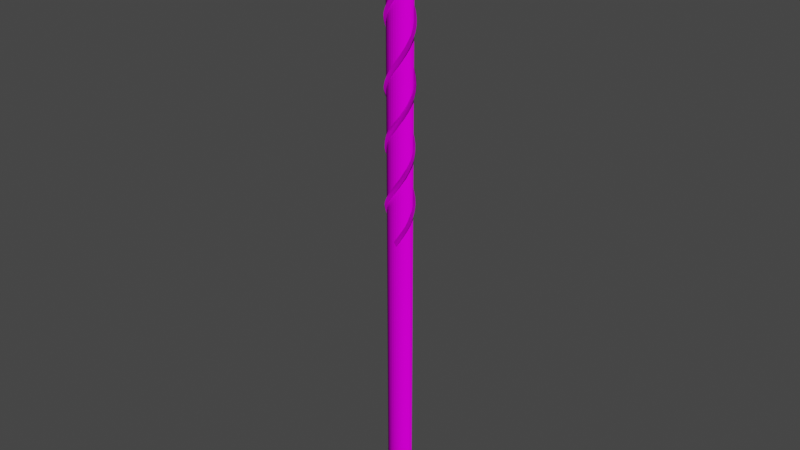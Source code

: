 # Source: Piippu150.blend  (saved by Blender 2.83.19; exported with 4.5.12 LTS)
import bpy
from mathutils import Matrix  # noqa: F401  (used for matrix-valued properties, if any)

bpy.ops.wm.read_factory_settings(use_empty=True)
scene = bpy.context.scene
scene.name = 'Scene'

# ---- collections
col_collection = bpy.data.collections.new('Collection'); scene.collection.children.link(col_collection)

# ---- images (referenced by path relative to the original .blend; pixels are not part of the script)
import os
ASSET_DIR = os.environ.get("B2B_ASSET_DIR", "")  # directory of the original .blend (textures are referenced by path, not embedded)
HERE = os.path.dirname(os.path.abspath(__file__))  # packed textures are extracted next to this script under _unpacked/

def load_image(name, relpath, width, height, colorspace="sRGB"):
    """Load a texture the original file referenced (path relative to the .blend, or extracted next to this script)."""
    p = next((c for c in (os.path.join(HERE, relpath), os.path.join(ASSET_DIR, relpath)) if relpath and os.path.exists(c)), "")
    if p:
        img = bpy.data.images.load(p, check_existing=True)
        img.name = name
    else:  # same state as the original file: an image datablock whose file is absent (Cycles renders it pink)
        img = bpy.data.images.new(name, width, height)
        img.source = "FILE"
        img.filepath = "//" + (relpath or name)
    img.colorspace_settings.name = colorspace
    return img
img_betoni_png = load_image('Betoni.png', 'Betoni.png', 1024, 1024, 'sRGB')
img_betoni_norm_png = load_image('Betoni_NORM.png', 'Betoni_NORM.png', 1024, 1024, 'Non-Color')

# ---- materials (node trees are filled in below, after node groups)
mat_betoni = bpy.data.materials.new('Betoni')
mat_betoni.use_backface_culling = True
mat_betoni.use_transparent_shadow = False
mat_metalli = bpy.data.materials.new('Metalli')
mat_metalli.use_backface_culling = True
mat_metalli.use_transparent_shadow = False

# ---- node groups
ng_gltf_settings = bpy.data.node_groups.new('glTF Settings', 'ShaderNodeTree')
_s = ng_gltf_settings.interface.new_socket(name='Occlusion', in_out='INPUT', socket_type='NodeSocketFloat')
_s.default_value = 1.0
_N = ng_gltf_settings.nodes; _L = ng_gltf_settings.links
n0 = _N.new('NodeGroupInput'); n0.name = 'Group Input'; n0.location = (0, 0)

# ---- material node trees
mat_betoni.use_nodes = True; mat_betoni.node_tree.nodes.clear()
_N = mat_betoni.node_tree.nodes; _L = mat_betoni.node_tree.links
n0 = _N.new('ShaderNodeOutputMaterial'); n0.name = 'Material Output'; n0.location = (300, 300)
n1 = _N.new('ShaderNodeBsdfPrincipled'); n1.name = 'bsdf'; n1.location = (0, 400)
n1.label = 'bsdf'
n1.distribution = 'GGX'
n1.subsurface_method = 'BURLEY'
n1.inputs[2].default_value = 1.0
n1.inputs[3].default_value = 1.45
n1.inputs[13].default_value = 0.0
n1.inputs[20].default_value = 0.0
n1.inputs[27].default_value = (0.0, 0.0, 0.0, 1.0)
n1.inputs[28].default_value = 1.0
n2 = _N.new('ShaderNodeUVMap'); n2.name = 'UV'; n2.location = (-3000, 500)
n2.label = 'UV'
n3 = _N.new('ShaderNodeTexImage'); n3.name = 'albedo'; n3.location = (-1000, 500)
n3.label = 'albedo'
n3.image = img_betoni_png
n4 = _N.new('ShaderNodeRGB'); n4.name = 'albedo_tint'; n4.location = (-900, 550)
n4.label = 'albedo_tint'
n4.hide = True
n4.outputs[0].default_value = (1.0, 1.0, 1.0, 1.0)
n5 = _N.new('ShaderNodeMix'); n5.name = 'albedo_tint_mix'; n5.location = (-650, 520)
n5.label = 'albedo_tint_mix'
n5.hide = True
n5.data_type = 'RGBA'
n5.blend_type = 'MULTIPLY'
n5.inputs[0].default_value = 1.0
n6 = _N.new('ShaderNodeMix'); n6.name = 'albedo_detail_mix'; n6.location = (-450, 520)
n6.label = 'albedo_detail_mix'
n6.hide = True
n6.data_type = 'RGBA'
n6.inputs[0].default_value = 0.0
n6.inputs[7].default_value = (1.0, 1.0, 1.0, 1.0)
n7 = _N.new('ShaderNodeMath'); n7.name = 'alpha_multiply'; n7.location = (-450, 150)
n7.label = 'alpha_multiply'
n7.hide = True
n7.operation = 'MULTIPLY'
n7.inputs[1].default_value = 1.0
n7.inputs[2].default_value = 0.0
n8 = _N.new('ShaderNodeTexImage'); n8.name = 'metallic'; n8.location = (-1000, 220)
n8.label = 'metallic'
n9 = _N.new('ShaderNodeMix'); n9.name = 'metallic_detail_mix'; n9.location = (-650, 195)
n9.label = 'metallic_detail_mix'
n9.hide = True
n9.data_type = 'RGBA'
n9.inputs[0].default_value = 0.0
n10 = _N.new('ShaderNodeSeparateColor'); n10.name = 'metallic_sep'; n10.location = (-450, 195)
n10.label = 'metallic_sep'
n10.hide = True
n11 = _N.new('ShaderNodeGroup'); n11.name = 'Group'; n11.location = (0, 550)
n11.width = 200
n11.node_tree = ng_gltf_settings
n12 = _N.new('ShaderNodeTexImage'); n12.name = 'normal'; n12.location = (-1000, -400)
n12.label = 'normal'
n12.image = img_betoni_norm_png
n13 = _N.new('ShaderNodeNormalMap'); n13.name = 'normal_map_node'; n13.location = (-450, -430)
n13.label = 'normal_map_node'
n13.hide = True
n14 = _N.new('ShaderNodeMix'); n14.name = 'normal_detail_mix'; n14.location = (-650, -426)
n14.label = 'normal_detail_mix'
n14.hide = True
n14.data_type = 'RGBA'
n14.clamp_result = True
n14.inputs[0].default_value = 0.0
n15 = _N.new('ShaderNodeTexImage'); n15.name = 'emissive'; n15.location = (-1000, -120)
n15.label = 'emissive'
n16 = _N.new('ShaderNodeRGB'); n16.name = 'emissive_tint'; n16.location = (-900, -70)
n16.label = 'emissive_tint'
n16.hide = True
n16.outputs[0].default_value = (0.0, 0.0, 0.0, 1.0)
n17 = _N.new('ShaderNodeMix'); n17.name = 'emissive_tint_mix'; n17.location = (-650, -100)
n17.label = 'emissive_tint_mix'
n17.hide = True
n17.data_type = 'RGBA'
n17.blend_type = 'MULTIPLY'
n17.inputs[0].default_value = 1.0
n18 = _N.new('ShaderNodeTexImage'); n18.name = 'detail_albedo'; n18.location = (-1000, -1050)
n18.label = 'detail_albedo'
n19 = _N.new('ShaderNodeTexImage'); n19.name = 'detail_metallic'; n19.location = (-1000, -1330)
n19.label = 'detail_metallic'
n20 = _N.new('ShaderNodeTexImage'); n20.name = 'detail_normal'; n20.location = (-1000, -1610)
n20.label = 'detail_normal'
n21 = _N.new('ShaderNodeMapping'); n21.name = 'detail_uv_scale'; n21.location = (-1200, -1245)
n21.label = 'detail_uv_scale'
n21.hide = True
n22 = _N.new('ShaderNodeTexImage'); n22.name = 'blend_mask'; n22.location = (-1000, -700)
n22.label = 'blend_mask'
_L.new(n1.outputs[0], n0.inputs[0])
_L.new(n2.outputs[0], n3.inputs[0])
_L.new(n4.outputs[0], n5.inputs[6])
_L.new(n5.outputs[2], n6.inputs[6])
_L.new(n3.outputs[1], n7.inputs[0])
_L.new(n2.outputs[0], n8.inputs[0])
_L.new(n8.outputs[0], n9.inputs[6])
_L.new(n9.outputs[2], n10.inputs[0])
_L.new(n10.outputs[0], n11.inputs[0])
_L.new(n2.outputs[0], n12.inputs[0])
_L.new(n12.outputs[0], n14.inputs[6])
_L.new(n14.outputs[2], n13.inputs[1])
_L.new(n2.outputs[0], n15.inputs[0])
_L.new(n16.outputs[0], n17.inputs[6])
_L.new(n15.outputs[0], n17.inputs[7])
_L.new(n2.outputs[0], n21.inputs[0])
_L.new(n21.outputs[0], n18.inputs[0])
_L.new(n21.outputs[0], n19.inputs[0])
_L.new(n21.outputs[0], n20.inputs[0])
_L.new(n2.outputs[0], n22.inputs[0])
_L.new(n3.outputs[0], n5.inputs[7])
_L.new(n6.outputs[2], n1.inputs[0])
_L.new(n13.outputs[0], n1.inputs[5])
n0.is_active_output = True
mat_metalli.use_nodes = True; mat_metalli.node_tree.nodes.clear()
_N = mat_metalli.node_tree.nodes; _L = mat_metalli.node_tree.links
n0 = _N.new('ShaderNodeOutputMaterial'); n0.name = 'Material Output'; n0.location = (300, 300)
n1 = _N.new('ShaderNodeBsdfPrincipled'); n1.name = 'bsdf'; n1.location = (0, 400)
n1.label = 'bsdf'
n1.distribution = 'GGX'
n1.subsurface_method = 'BURLEY'
n1.inputs[1].default_value = 0.8914
n1.inputs[2].default_value = 0.9171
n1.inputs[3].default_value = 1.45
n1.inputs[13].default_value = 0.0
n1.inputs[20].default_value = 0.0
n1.inputs[27].default_value = (0.0, 0.0, 0.0, 1.0)
n1.inputs[28].default_value = 1.0
n2 = _N.new('ShaderNodeUVMap'); n2.name = 'UV'; n2.location = (-3000, 500)
n2.label = 'UV'
n3 = _N.new('ShaderNodeTexImage'); n3.name = 'albedo'; n3.location = (-1000, 500)
n3.label = 'albedo'
n3.image = img_betoni_png
n4 = _N.new('ShaderNodeRGB'); n4.name = 'albedo_tint'; n4.location = (-900, 550)
n4.label = 'albedo_tint'
n4.hide = True
n4.outputs[0].default_value = (1.0, 1.0, 1.0, 1.0)
n5 = _N.new('ShaderNodeMix'); n5.name = 'albedo_tint_mix'; n5.location = (-650, 520)
n5.label = 'albedo_tint_mix'
n5.hide = True
n5.data_type = 'RGBA'
n5.blend_type = 'MULTIPLY'
n5.inputs[0].default_value = 1.0
n6 = _N.new('ShaderNodeMix'); n6.name = 'albedo_detail_mix'; n6.location = (-450, 520)
n6.label = 'albedo_detail_mix'
n6.hide = True
n6.data_type = 'RGBA'
n6.inputs[0].default_value = 0.0
n6.inputs[7].default_value = (1.0, 1.0, 1.0, 1.0)
n7 = _N.new('ShaderNodeMath'); n7.name = 'alpha_multiply'; n7.location = (-450, 150)
n7.label = 'alpha_multiply'
n7.hide = True
n7.operation = 'MULTIPLY'
n7.inputs[1].default_value = 1.0
n7.inputs[2].default_value = 0.0
n8 = _N.new('ShaderNodeTexImage'); n8.name = 'metallic'; n8.location = (-1000, 220)
n8.label = 'metallic'
n9 = _N.new('ShaderNodeMix'); n9.name = 'metallic_detail_mix'; n9.location = (-650, 195)
n9.label = 'metallic_detail_mix'
n9.hide = True
n9.data_type = 'RGBA'
n9.inputs[0].default_value = 0.0
n10 = _N.new('ShaderNodeSeparateColor'); n10.name = 'metallic_sep'; n10.location = (-450, 195)
n10.label = 'metallic_sep'
n10.hide = True
n11 = _N.new('ShaderNodeGroup'); n11.name = 'Group'; n11.location = (0, 550)
n11.width = 200
n11.node_tree = ng_gltf_settings
n12 = _N.new('ShaderNodeTexImage'); n12.name = 'normal'; n12.location = (-1000, -400)
n12.label = 'normal'
n12.image = img_betoni_norm_png
n13 = _N.new('ShaderNodeNormalMap'); n13.name = 'normal_map_node'; n13.location = (-450, -430)
n13.label = 'normal_map_node'
n13.hide = True
n14 = _N.new('ShaderNodeMix'); n14.name = 'normal_detail_mix'; n14.location = (-650, -426)
n14.label = 'normal_detail_mix'
n14.hide = True
n14.data_type = 'RGBA'
n14.clamp_result = True
n14.inputs[0].default_value = 0.0
n15 = _N.new('ShaderNodeTexImage'); n15.name = 'emissive'; n15.location = (-1000, -120)
n15.label = 'emissive'
n16 = _N.new('ShaderNodeRGB'); n16.name = 'emissive_tint'; n16.location = (-900, -70)
n16.label = 'emissive_tint'
n16.hide = True
n16.outputs[0].default_value = (0.0, 0.0, 0.0, 1.0)
n17 = _N.new('ShaderNodeMix'); n17.name = 'emissive_tint_mix'; n17.location = (-650, -100)
n17.label = 'emissive_tint_mix'
n17.hide = True
n17.data_type = 'RGBA'
n17.blend_type = 'MULTIPLY'
n17.inputs[0].default_value = 1.0
n18 = _N.new('ShaderNodeTexImage'); n18.name = 'detail_albedo'; n18.location = (-1000, -1050)
n18.label = 'detail_albedo'
n19 = _N.new('ShaderNodeTexImage'); n19.name = 'detail_metallic'; n19.location = (-1000, -1330)
n19.label = 'detail_metallic'
n20 = _N.new('ShaderNodeTexImage'); n20.name = 'detail_normal'; n20.location = (-1000, -1610)
n20.label = 'detail_normal'
n21 = _N.new('ShaderNodeMapping'); n21.name = 'detail_uv_scale'; n21.location = (-1200, -1245)
n21.label = 'detail_uv_scale'
n21.hide = True
n22 = _N.new('ShaderNodeTexImage'); n22.name = 'blend_mask'; n22.location = (-1000, -700)
n22.label = 'blend_mask'
_L.new(n1.outputs[0], n0.inputs[0])
_L.new(n2.outputs[0], n3.inputs[0])
_L.new(n4.outputs[0], n5.inputs[6])
_L.new(n5.outputs[2], n6.inputs[6])
_L.new(n3.outputs[1], n7.inputs[0])
_L.new(n2.outputs[0], n8.inputs[0])
_L.new(n8.outputs[0], n9.inputs[6])
_L.new(n9.outputs[2], n10.inputs[0])
_L.new(n10.outputs[0], n11.inputs[0])
_L.new(n2.outputs[0], n12.inputs[0])
_L.new(n12.outputs[0], n14.inputs[6])
_L.new(n14.outputs[2], n13.inputs[1])
_L.new(n2.outputs[0], n15.inputs[0])
_L.new(n16.outputs[0], n17.inputs[6])
_L.new(n15.outputs[0], n17.inputs[7])
_L.new(n2.outputs[0], n21.inputs[0])
_L.new(n21.outputs[0], n18.inputs[0])
_L.new(n21.outputs[0], n19.inputs[0])
_L.new(n21.outputs[0], n20.inputs[0])
_L.new(n2.outputs[0], n22.inputs[0])
_L.new(n3.outputs[0], n5.inputs[7])
_L.new(n6.outputs[2], n1.inputs[0])
_L.new(n13.outputs[0], n1.inputs[5])
n0.is_active_output = True

# ---- world
world_world = bpy.data.worlds.new('World'); scene.world = world_world
world_world.use_nodes = True; world_world.node_tree.nodes.clear()
_N = world_world.node_tree.nodes; _L = world_world.node_tree.links
n0 = _N.new('ShaderNodeOutputWorld'); n0.name = 'World Output'; n0.location = (300, 300)
n1 = _N.new('ShaderNodeBackground'); n1.name = 'Background'; n1.location = (10, 300)
n1.inputs[0].default_value = (0.05088, 0.05088, 0.05088, 1.0)
_L.new(n1.outputs[0], n0.inputs[0])
n0.is_active_output = True
world_world.color = (0.05088, 0.05088, 0.05088)
world_world.use_sun_shadow = False
world_world.sun_shadow_jitter_overblur = 0.0

# ---- meshes
me_cylinder = bpy.data.meshes.new('Cylinder')
me_cylinder.from_pydata([(-2.719e-07, 2.5, 0.0), (-9.367e-07, 0.9975, 99.37), (0.4877, 2.452, 0.0), (0.1946, 0.9783, 99.37), (0.9567, 2.31, 0.0), (0.3817, 0.9216, 99.37), (1.389, 2.079, 0.0), (0.5542, 0.8294, 99.37), (1.768, 1.768, 0.0), (0.7053, 0.7053, 99.37), (2.079, 1.389, 0.0), (0.8294, 0.5542, 99.37), (2.31, 0.9567, 0.0), (0.9216, 0.3817, 99.37), (2.452, 0.4877, 0.0), (0.9783, 0.1946, 99.37), (2.5, -6.383e-07, 0.0), (0.9975, -6.526e-07, 99.37), (2.452, -0.4877, 0.0), (0.9783, -0.1946, 99.37), (2.31, -0.9567, 0.0), (0.9216, -0.3817, 99.37), (2.079, -1.389, 0.0), (0.8294, -0.5542, 99.37), (1.768, -1.768, 0.0), (0.7053, -0.7053, 99.37), (1.389, -2.079, 0.0), (0.5542, -0.8294, 99.37), (0.9567, -2.31, 0.0), (0.3817, -0.9216, 99.37), (0.4877, -2.452, 0.0), (0.1946, -0.9783, 99.37), (-1.087e-06, -2.5, 0.0), (-7.736e-07, -0.9975, 99.37), (-0.4877, -2.452, 0.0), (-0.1946, -0.9783, 99.37), (-0.9567, -2.31, 0.0), (-0.3817, -0.9216, 99.37), (-1.389, -2.079, 0.0), (-0.5542, -0.8294, 99.37), (-1.768, -1.768, 0.0), (-0.7053, -0.7053, 99.37), (-2.079, -1.389, 0.0), (-0.8294, -0.5542, 99.37), (-2.31, -0.9567, 0.0), (-0.9216, -0.3817, 99.37), (-2.452, -0.4877, 0.0), (-0.9783, -0.1946, 99.37), (-2.5, 1.587e-06, 0.0), (-0.9975, 6.631e-08, 99.37), (-2.452, 0.4877, 0.0), (-0.9783, 0.1946, 99.37), (-2.31, 0.9567, 0.0), (-0.9216, 0.3817, 99.37), (-2.079, 1.389, 0.0), (-0.8294, 0.5542, 99.37), (-1.768, 1.768, 0.0), (-0.7053, 0.7053, 99.37), (-1.389, 2.079, 0.0), (-0.5542, 0.8294, 99.37), (-0.9567, 2.31, 0.0), (-0.3817, 0.9216, 99.37), (-0.4877, 2.452, 0.0), (-0.1946, 0.9783, 99.37), (0.4877, 2.452, 100.0), (-2.719e-07, 2.5, 100.0), (0.9567, 2.31, 100.0), (1.389, 2.079, 100.0), (1.768, 1.768, 100.0), (2.079, 1.389, 100.0), (2.31, 0.9567, 100.0), (2.452, 0.4877, 100.0), (2.5, -6.383e-07, 100.0), (2.452, -0.4877, 100.0), (2.31, -0.9567, 100.0), (2.079, -1.389, 100.0), (1.768, -1.768, 100.0), (1.389, -2.079, 100.0), (0.9567, -2.31, 100.0), (0.4877, -2.452, 100.0), (-1.087e-06, -2.5, 100.0), (-0.4877, -2.452, 100.0), (-0.9567, -2.31, 100.0), (-1.389, -2.079, 100.0), (-1.768, -1.768, 100.0), (-2.079, -1.389, 100.0), (-2.31, -0.9567, 100.0), (-2.452, -0.4877, 100.0), (-2.5, 1.587e-06, 100.0), (-2.452, 0.4877, 100.0), (-2.31, 0.9567, 100.0), (-2.079, 1.389, 100.0), (-1.768, 1.768, 100.0), (-1.389, 2.079, 100.0), (-0.9567, 2.31, 100.0), (-0.4877, 2.452, 100.0), (0.1946, 0.9783, 101.8), (-9.367e-07, 0.9975, 101.8), (0.3817, 0.9216, 101.8), (0.5542, 0.8294, 101.8), (0.7053, 0.7053, 101.8), (0.8294, 0.5542, 101.8), (0.9216, 0.3817, 101.8), (0.9783, 0.1946, 101.8), (0.9975, -6.526e-07, 101.8), (0.9783, -0.1946, 101.8), (0.9216, -0.3817, 101.8), (0.8294, -0.5542, 101.8), (0.7053, -0.7053, 101.8), (0.5542, -0.8294, 101.8), (0.3817, -0.9216, 101.8), (0.1946, -0.9783, 101.8), (-7.736e-07, -0.9975, 101.8), (-0.1946, -0.9783, 101.8), (-0.3817, -0.9216, 101.8), (-0.5542, -0.8294, 101.8), (-0.7053, -0.7053, 101.8), (-0.8294, -0.5542, 101.8), (-0.9216, -0.3817, 101.8), (-0.9783, -0.1946, 101.8), (-0.9975, 6.631e-08, 101.8), (-0.9783, 0.1946, 101.8), (-0.9216, 0.3817, 101.8), (-0.8294, 0.5542, 101.8), (-0.7053, 0.7053, 101.8), (-0.5542, 0.8294, 101.8), (-0.3817, 0.9216, 101.8), (-0.1946, 0.9783, 101.8), (-2.719e-07, 2.5, 98.89), (0.4877, 2.452, 98.89), (0.9567, 2.31, 98.89), (1.389, 2.079, 98.89), (1.768, 1.768, 98.89), (2.079, 1.389, 98.89), (2.31, 0.9567, 98.89), (2.452, 0.4877, 98.89), (2.5, -6.383e-07, 98.89), (2.452, -0.4877, 98.89), (2.31, -0.9567, 98.89), (2.079, -1.389, 98.89), (1.768, -1.768, 98.89), (1.389, -2.079, 98.89), (0.9567, -2.31, 98.89), (0.4877, -2.452, 98.89), (-1.087e-06, -2.5, 98.89), (-0.4877, -2.452, 98.89), (-0.9567, -2.31, 98.89), (-1.389, -2.079, 98.89), (-1.768, -1.768, 98.89), (-2.079, -1.389, 98.89), (-2.31, -0.9567, 98.89), (-2.452, -0.4877, 98.89), (-2.5, 1.587e-06, 98.89), (-2.452, 0.4877, 98.89), (-2.31, 0.9567, 98.89), (-2.079, 1.389, 98.89), (-1.768, 1.768, 98.89), (-1.389, 2.079, 98.89), (-0.9567, 2.31, 98.89), (-0.4877, 2.452, 98.89), (0.4877, 2.452, 51.64), (0.9567, 2.31, 51.64), (1.389, 2.079, 51.64), (1.768, 1.768, 51.64), (2.079, 1.389, 51.64), (2.31, 0.9567, 51.64), (2.452, 0.4877, 51.64), (2.5, -6.383e-07, 51.64), (2.452, -0.4877, 51.64), (2.31, -0.9567, 51.64), (2.079, -1.389, 51.64), (1.768, -1.768, 51.64), (1.389, -2.079, 51.64), (0.9567, -2.31, 51.64), (0.4877, -2.452, 51.64), (-1.087e-06, -2.5, 51.64), (-0.4877, -2.452, 51.64), (-0.9567, -2.31, 51.64), (-1.389, -2.079, 51.64), (-1.768, -1.768, 51.64), (-2.079, -1.389, 51.64), (-2.31, -0.9567, 51.64), (-2.452, -0.4877, 51.64), (-2.5, 1.587e-06, 51.64), (-2.452, 0.4877, 51.64), (-2.31, 0.9567, 51.64), (-2.079, 1.389, 51.64), (-1.768, 1.768, 51.64), (-1.389, 2.079, 51.64), (-0.9567, 2.31, 51.64), (-0.4877, 2.452, 51.64), (-2.719e-07, 2.5, 51.64)], [], [(128, 65, 64, 129), (129, 64, 66, 130), (130, 66, 67, 131), (131, 67, 68, 132), (132, 68, 69, 133), (133, 69, 70, 134), (134, 70, 71, 135), (135, 71, 72, 136), (136, 72, 73, 137), (137, 73, 74, 138), (138, 74, 75, 139), (139, 75, 76, 140), (140, 76, 77, 141), (141, 77, 78, 142), (142, 78, 79, 143), (143, 79, 80, 144), (144, 80, 81, 145), (145, 81, 82, 146), (146, 82, 83, 147), (147, 83, 84, 148), (148, 84, 85, 149), (149, 85, 86, 150), (150, 86, 87, 151), (151, 87, 88, 152), (152, 88, 89, 153), (153, 89, 90, 154), (154, 90, 91, 155), (155, 91, 92, 156), (156, 92, 93, 157), (157, 93, 94, 158), (23, 21, 106, 107), (158, 94, 95, 159), (159, 95, 65, 128), (1, 3, 64, 65), (3, 5, 66, 64), (5, 7, 67, 66), (7, 9, 68, 67), (9, 11, 69, 68), (11, 13, 70, 69), (13, 15, 71, 70), (15, 17, 72, 71), (17, 19, 73, 72), (19, 21, 74, 73), (21, 23, 75, 74), (23, 25, 76, 75), (25, 27, 77, 76), (27, 29, 78, 77), (29, 31, 79, 78), (31, 33, 80, 79), (33, 35, 81, 80), (35, 37, 82, 81), (37, 39, 83, 82), (39, 41, 84, 83), (41, 43, 85, 84), (43, 45, 86, 85), (45, 47, 87, 86), (47, 49, 88, 87), (49, 51, 89, 88), (51, 53, 90, 89), (53, 55, 91, 90), (55, 57, 92, 91), (57, 59, 93, 92), (59, 61, 94, 93), (61, 63, 95, 94), (63, 1, 65, 95), (51, 49, 120, 121), (25, 23, 107, 108), (53, 51, 121, 122), (27, 25, 108, 109), (55, 53, 122, 123), (29, 27, 109, 110), (3, 1, 97, 96), (57, 55, 123, 124), (31, 29, 110, 111), (5, 3, 96, 98), (59, 57, 124, 125), (33, 31, 111, 112), (7, 5, 98, 99), (61, 59, 125, 126), (35, 33, 112, 113), (9, 7, 99, 100), (63, 61, 126, 127), (37, 35, 113, 114), (11, 9, 100, 101), (1, 63, 127, 97), (39, 37, 114, 115), (13, 11, 101, 102), (41, 39, 115, 116), (15, 13, 102, 103), (43, 41, 116, 117), (17, 15, 103, 104), (45, 43, 117, 118), (19, 17, 104, 105), (47, 45, 118, 119), (21, 19, 105, 106), (49, 47, 119, 120), (190, 159, 128, 191), (189, 158, 159, 190), (188, 157, 158, 189), (187, 156, 157, 188), (186, 155, 156, 187), (185, 154, 155, 186), (184, 153, 154, 185), (183, 152, 153, 184), (182, 151, 152, 183), (181, 150, 151, 182), (180, 149, 150, 181), (179, 148, 149, 180), (178, 147, 148, 179), (177, 146, 147, 178), (176, 145, 146, 177), (175, 144, 145, 176), (174, 143, 144, 175), (173, 142, 143, 174), (172, 141, 142, 173), (171, 140, 141, 172), (170, 139, 140, 171), (169, 138, 139, 170), (168, 137, 138, 169), (167, 136, 137, 168), (166, 135, 136, 167), (165, 134, 135, 166), (164, 133, 134, 165), (163, 132, 133, 164), (162, 131, 132, 163), (161, 130, 131, 162), (160, 129, 130, 161), (191, 128, 129, 160), (0, 191, 160, 2), (2, 160, 161, 4), (4, 161, 162, 6), (6, 162, 163, 8), (8, 163, 164, 10), (10, 164, 165, 12), (12, 165, 166, 14), (14, 166, 167, 16), (16, 167, 168, 18), (18, 168, 169, 20), (20, 169, 170, 22), (22, 170, 171, 24), (24, 171, 172, 26), (26, 172, 173, 28), (28, 173, 174, 30), (30, 174, 175, 32), (32, 175, 176, 34), (34, 176, 177, 36), (36, 177, 178, 38), (38, 178, 179, 40), (40, 179, 180, 42), (42, 180, 181, 44), (44, 181, 182, 46), (46, 182, 183, 48), (48, 183, 184, 50), (50, 184, 185, 52), (52, 185, 186, 54), (54, 186, 187, 56), (56, 187, 188, 58), (58, 188, 189, 60), (60, 189, 190, 62), (62, 190, 191, 0)])
me_cylinder.polygons.foreach_set('material_index', [0, 0, 0, 0, 0, 0, 0, 0, 0, 0, 0, 0, 0, 0, 0, 0, 0, 0, 0, 0, 0, 0, 0, 0, 0, 0, 0, 0, 0, 0, 1, 0, 0, 0, 0, 0, 0, 0, 0, 0, 0, 0, 0, 0, 0, 0, 0, 0, 0, 0, 0, 0, 0, 0, 0, 0, 0, 0, 0, 0, 0, 0, 0, 0, 0, 1, 1, 1, 1, 1, 1, 1, 1, 1, 1, 1, 1, 1, 1, 1, 1, 1, 1, 1, 1, 1, 1, 1, 1, 1, 1, 1, 1, 1, 1, 1, 0, 0, 0, 0, 0, 0, 0, 0, 0, 0, 0, 0, 0, 0, 0, 0, 0, 0, 0, 0, 0, 0, 0, 0, 0, 0, 0, 0, 0, 0, 0, 0, 0, 0, 0, 0, 0, 0, 0, 0, 0, 0, 0, 0, 0, 0, 0, 0, 0, 0, 0, 0, 0, 0, 0, 0, 0, 0, 0, 0, 0, 0, 0, 0])
_uv = me_cylinder.uv_layers.new(name='UVMap')
_uv.uv.foreach_set('vector', [11.2, 16.1, 11.2, 16.46, 10.52, 16.46, 10.52, 16.1, 10.52, 16.1, 10.52, 16.46, 9.931, 16.46, 9.931, 16.1, 3.988, -15.1, 3.988, -15.46, 4.676, -15.46, 4.676, -15.1, 4.676, -15.1, 4.676, -15.46, 5.441, -15.46, 5.441, -15.1, 5.441, -15.1, 5.441, -15.46, 6.253, -15.46, 6.253, -15.1, 6.253, -15.1, 6.253, -15.46, 7.081, -15.46, 7.081, -15.1, 7.081, -15.1, 7.081, -15.46, 7.892, -15.46, 7.892, -15.1, 7.892, -15.1, 7.892, -15.46, 8.657, -15.46, 8.657, -15.1, 8.657, -15.1, 8.657, -15.46, 9.345, -15.46, 9.345, -15.1, 9.345, -15.1, 9.345, -15.46, 9.931, -15.46, 9.931, -15.1, -1.954, -15.1, -1.954, -15.46, -1.266, -15.46, -1.266, -15.1, -1.266, -15.1, -1.266, -15.46, -0.5014, -15.46, -0.5014, -15.1, -0.5014, -15.1, -0.5014, -15.46, 0.3104, -15.46, 0.3104, -15.1, 0.3104, -15.1, 0.3104, -15.46, 1.138, -15.46, 1.138, -15.1, 1.138, -15.1, 1.138, -15.46, 1.95, -15.46, 1.95, -15.1, 1.95, -15.1, 1.95, -15.46, 2.715, -15.46, 2.715, -15.1, 2.715, -15.1, 2.715, -15.46, 3.403, -15.46, 3.403, -15.1, 3.403, -15.1, 3.403, -15.46, 3.988, -15.46, 3.988, -15.1, -7.312, -15.1, -7.312, -15.46, -6.623, -15.46, -6.623, -15.1, -6.623, -15.1, -6.623, -15.46, -5.859, -15.46, -5.859, -15.1, -5.859, -15.1, -5.859, -15.46, -5.047, -15.46, -5.047, -15.1, -5.047, -15.1, -5.047, -15.46, -4.219, -15.46, -4.219, -15.1, -4.219, -15.1, -4.219, -15.46, -3.407, -15.46, -3.407, -15.1, -3.407, -15.1, -3.407, -15.46, -2.643, -15.46, -2.643, -15.1, -2.643, -15.1, -2.643, -15.46, -1.954, -15.46, -1.954, -15.1, 16.46, 16.1, 16.46, 16.46, 15.87, 16.46, 15.87, 16.1, 15.87, 16.1, 15.87, 16.46, 15.18, 16.46, 15.18, 16.1, 15.18, 16.1, 15.18, 16.46, 14.42, 16.46, 14.42, 16.1, 14.42, 16.1, 14.42, 16.46, 13.61, 16.46, 13.61, 16.1, 13.61, 16.1, 13.61, 16.46, 12.78, 16.46, 12.78, 16.1, 0.3196, 0.2035, 0.3273, 0.218, 0.3273, 0.218, 0.3196, 0.2035, 12.78, 16.1, 12.78, 16.46, 11.97, 16.46, 11.97, 16.1, 11.97, 16.1, 11.97, 16.46, 11.2, 16.46, 11.2, 16.1, -12.12, 15.97, -11.81, 15.98, -11.79, 16.46, -12.57, 16.43, -11.81, 15.98, -11.49, 15.98, -10.98, 16.46, -11.79, 16.46, -11.49, 15.98, -11.17, 15.97, -10.2, 16.43, -10.98, 16.46, -11.17, 15.97, -10.88, 15.95, -9.455, 16.37, -10.2, 16.43, -10.88, 15.95, -10.61, 15.91, -8.788, 16.28, -9.455, 16.37, -10.61, 15.91, -10.39, 15.87, -8.221, 16.17, -8.788, 16.28, -10.39, 15.87, -10.21, 15.81, -7.775, 16.04, -8.221, 16.17, -10.21, 15.81, -10.08, 15.76, -7.468, 15.9, -7.775, 16.04, -10.08, 15.76, -10.02, 15.7, -7.312, 15.74, -7.468, 15.9, -10.02, 15.7, -10.02, 15.63, -7.312, 15.59, -7.312, 15.74, -10.02, 15.63, -10.08, 15.57, -7.468, 15.43, -7.312, 15.59, -10.08, 15.57, -10.21, 15.51, -7.775, 15.29, -7.468, 15.43, -10.21, 15.51, -10.39, 15.46, -8.221, 15.16, -7.775, 15.29, -10.39, 15.46, -10.61, 15.42, -8.788, 15.05, -8.221, 15.16, -10.61, 15.42, -10.88, 15.38, -9.455, 14.96, -8.788, 15.05, -10.88, 15.38, -11.17, 15.36, -10.2, 14.9, -9.455, 14.96, -11.17, 15.36, -11.49, 15.35, -10.98, 14.87, -10.2, 14.9, -11.49, 15.35, -11.81, 15.35, -11.79, 14.87, -10.98, 14.87, -11.81, 15.35, -12.12, 15.36, -12.57, 14.9, -11.79, 14.87, -12.12, 15.36, -12.42, 15.38, -13.31, 14.96, -12.57, 14.9, -12.42, 15.38, -12.68, 15.42, -13.98, 15.05, -13.31, 14.96, -12.68, 15.42, -12.91, 15.46, -14.55, 15.16, -13.98, 15.05, -12.91, 15.46, -13.09, 15.51, -14.99, 15.29, -14.55, 15.16, -13.09, 15.51, -13.21, 15.57, -15.3, 15.43, -14.99, 15.29, -13.21, 15.57, -13.27, 15.63, -15.46, 15.59, -15.3, 15.43, -13.27, 15.63, -13.27, 15.7, -15.46, 15.74, -15.46, 15.59, -13.27, 15.7, -13.21, 15.76, -15.3, 15.9, -15.46, 15.74, -13.21, 15.76, -13.09, 15.81, -14.99, 16.04, -15.3, 15.9, -13.09, 15.81, -12.91, 15.87, -14.55, 16.17, -14.99, 16.04, -12.91, 15.87, -12.68, 15.91, -13.98, 16.28, -14.55, 16.17, -12.68, 15.91, -12.42, 15.95, -13.31, 16.37, -13.98, 16.28, -12.42, 15.95, -12.12, 15.97, -12.57, 16.43, -13.31, 16.37, 0.1679, 0.2663, 0.1663, 0.25, 0.1663, 0.25, 0.1679, 0.2663, 0.3092, 0.1908, 0.3196, 0.2035, 0.3196, 0.2035, 0.3092, 0.1908, 0.1727, 0.282, 0.1679, 0.2663, 0.1679, 0.2663, 0.1727, 0.282, 0.2965, 0.1804, 0.3092, 0.1908, 0.3092, 0.1908, 0.2965, 0.1804, 0.1804, 0.2965, 0.1727, 0.282, 0.1727, 0.282, 0.1804, 0.2965, 0.282, 0.1727, 0.2965, 0.1804, 0.2965, 0.1804, 0.282, 0.1727, 0.2663, 0.3321, 0.25, 0.3337, 0.25, 0.3337, 0.2663, 0.3321, 0.1908, 0.3092, 0.1804, 0.2965, 0.1804, 0.2965, 0.1908, 0.3092, 0.2663, 0.1679, 0.282, 0.1727, 0.282, 0.1727, 0.2663, 0.1679, 0.282, 0.3273, 0.2663, 0.3321, 0.2663, 0.3321, 0.282, 0.3273, 0.2035, 0.3196, 0.1908, 0.3092, 0.1908, 0.3092, 0.2035, 0.3196, 0.25, 0.1663, 0.2663, 0.1679, 0.2663, 0.1679, 0.25, 0.1663, 0.2965, 0.3196, 0.282, 0.3273, 0.282, 0.3273, 0.2965, 0.3196, 0.218, 0.3273, 0.2035, 0.3196, 0.2035, 0.3196, 0.218, 0.3273, 0.2337, 0.1679, 0.25, 0.1663, 0.25, 0.1663, 0.2337, 0.1679, 0.3092, 0.3092, 0.2965, 0.3196, 0.2965, 0.3196, 0.3092, 0.3092, 0.2337, 0.3321, 0.218, 0.3273, 0.218, 0.3273, 0.2337, 0.3321, 0.218, 0.1727, 0.2337, 0.1679, 0.2337, 0.1679, 0.218, 0.1727, 0.3196, 0.2965, 0.3092, 0.3092, 0.3092, 0.3092, 0.3196, 0.2965, 0.25, 0.3337, 0.2337, 0.3321, 0.2337, 0.3321, 0.25, 0.3337, 0.2035, 0.1804, 0.218, 0.1727, 0.218, 0.1727, 0.2035, 0.1804, 0.3273, 0.282, 0.3196, 0.2965, 0.3196, 0.2965, 0.3273, 0.282, 0.1908, 0.1908, 0.2035, 0.1804, 0.2035, 0.1804, 0.1908, 0.1908, 0.3321, 0.2663, 0.3273, 0.282, 0.3273, 0.282, 0.3321, 0.2663, 0.1804, 0.2035, 0.1908, 0.1908, 0.1908, 0.1908, 0.1804, 0.2035, 0.3337, 0.25, 0.3321, 0.2663, 0.3321, 0.2663, 0.3337, 0.25, 0.1727, 0.218, 0.1804, 0.2035, 0.1804, 0.2035, 0.1727, 0.218, 0.3321, 0.2337, 0.3337, 0.25, 0.3337, 0.25, 0.3321, 0.2337, 0.1679, 0.2337, 0.1727, 0.218, 0.1727, 0.218, 0.1679, 0.2337, 0.3273, 0.218, 0.3321, 0.2337, 0.3321, 0.2337, 0.3273, 0.218, 0.1663, 0.25, 0.1679, 0.2337, 0.1679, 0.2337, 0.1663, 0.25, 11.97, 1.022, 11.97, 16.1, 11.2, 16.1, 11.2, 1.022, 12.78, 1.022, 12.78, 16.1, 11.97, 16.1, 11.97, 1.022, 13.61, 1.022, 13.61, 16.1, 12.78, 16.1, 12.78, 1.022, 14.42, 1.022, 14.42, 16.1, 13.61, 16.1, 13.61, 1.022, 15.18, 1.022, 15.18, 16.1, 14.42, 16.1, 14.42, 1.022, 15.87, 1.022, 15.87, 16.1, 15.18, 16.1, 15.18, 1.022, 16.46, 1.022, 16.46, 16.1, 15.87, 16.1, 15.87, 1.022, -2.643, -0.02234, -2.643, -15.1, -1.954, -15.1, -1.954, -0.02234, -3.407, -0.02234, -3.407, -15.1, -2.643, -15.1, -2.643, -0.02234, -4.219, -0.02234, -4.219, -15.1, -3.407, -15.1, -3.407, -0.02234, -5.047, -0.02234, -5.047, -15.1, -4.219, -15.1, -4.219, -0.02234, -5.859, -0.02234, -5.859, -15.1, -5.047, -15.1, -5.047, -0.02234, -6.623, -0.02234, -6.623, -15.1, -5.859, -15.1, -5.859, -0.02234, -7.312, -0.02234, -7.312, -15.1, -6.623, -15.1, -6.623, -0.02234, 3.403, -0.02233, 3.403, -15.1, 3.988, -15.1, 3.988, -0.02233, 2.715, -0.02233, 2.715, -15.1, 3.403, -15.1, 3.403, -0.02233, 1.95, -0.02233, 1.95, -15.1, 2.715, -15.1, 2.715, -0.02233, 1.138, -0.02233, 1.138, -15.1, 1.95, -15.1, 1.95, -0.02233, 0.3104, -0.02233, 0.3104, -15.1, 1.138, -15.1, 1.138, -0.02233, -0.5014, -0.02233, -0.5014, -15.1, 0.3104, -15.1, 0.3104, -0.02233, -1.266, -0.02233, -1.266, -15.1, -0.5014, -15.1, -0.5014, -0.02233, -1.954, -0.02233, -1.954, -15.1, -1.266, -15.1, -1.266, -0.02233, 9.345, -0.02233, 9.345, -15.1, 9.931, -15.1, 9.931, -0.02233, 8.657, -0.02233, 8.657, -15.1, 9.345, -15.1, 9.345, -0.02233, 7.892, -0.02233, 7.892, -15.1, 8.657, -15.1, 8.657, -0.02233, 7.081, -0.02233, 7.081, -15.1, 7.892, -15.1, 7.892, -0.02233, 6.253, -0.02233, 6.253, -15.1, 7.081, -15.1, 7.081, -0.02233, 5.441, -0.02233, 5.441, -15.1, 6.253, -15.1, 6.253, -0.02233, 4.676, -0.02233, 4.676, -15.1, 5.441, -15.1, 5.441, -0.02233, 3.988, -0.02233, 3.988, -15.1, 4.676, -15.1, 4.676, -0.02233, 10.52, 1.022, 10.52, 16.1, 9.931, 16.1, 9.931, 1.022, 11.2, 1.022, 11.2, 16.1, 10.52, 16.1, 10.52, 1.022, 11.2, -15.46, 11.2, 1.022, 10.52, 1.022, 10.52, -15.46, 10.52, -15.46, 10.52, 1.022, 9.931, 1.022, 9.931, -15.46, 3.988, 16.46, 3.988, -0.02233, 4.676, -0.02233, 4.676, 16.46, 4.676, 16.46, 4.676, -0.02233, 5.441, -0.02233, 5.441, 16.46, 5.441, 16.46, 5.441, -0.02233, 6.253, -0.02233, 6.253, 16.46, 6.253, 16.46, 6.253, -0.02233, 7.081, -0.02233, 7.081, 16.46, 7.081, 16.46, 7.081, -0.02233, 7.892, -0.02233, 7.892, 16.46, 7.892, 16.46, 7.892, -0.02233, 8.657, -0.02233, 8.657, 16.46, 8.657, 16.46, 8.657, -0.02233, 9.345, -0.02233, 9.345, 16.46, 9.345, 16.46, 9.345, -0.02233, 9.931, -0.02233, 9.931, 16.46, -1.954, 16.46, -1.954, -0.02233, -1.266, -0.02233, -1.266, 16.46, -1.266, 16.46, -1.266, -0.02233, -0.5014, -0.02233, -0.5014, 16.46, -0.5014, 16.46, -0.5014, -0.02233, 0.3104, -0.02233, 0.3104, 16.46, 0.3104, 16.46, 0.3104, -0.02233, 1.138, -0.02233, 1.138, 16.46, 1.138, 16.46, 1.138, -0.02233, 1.95, -0.02233, 1.95, 16.46, 1.95, 16.46, 1.95, -0.02233, 2.715, -0.02233, 2.715, 16.46, 2.715, 16.46, 2.715, -0.02233, 3.403, -0.02233, 3.403, 16.46, 3.403, 16.46, 3.403, -0.02233, 3.988, -0.02233, 3.988, 16.46, -7.312, 16.46, -7.312, -0.02234, -6.623, -0.02234, -6.623, 16.46, -6.623, 16.46, -6.623, -0.02234, -5.859, -0.02234, -5.859, 16.46, -5.859, 16.46, -5.859, -0.02234, -5.047, -0.02234, -5.047, 16.46, -5.047, 16.46, -5.047, -0.02234, -4.219, -0.02234, -4.219, 16.46, -4.219, 16.46, -4.219, -0.02234, -3.407, -0.02234, -3.407, 16.46, -3.407, 16.46, -3.407, -0.02234, -2.643, -0.02234, -2.643, 16.46, -2.643, 16.46, -2.643, -0.02234, -1.954, -0.02234, -1.954, 16.46, 16.46, -15.46, 16.46, 1.022, 15.87, 1.022, 15.87, -15.46, 15.87, -15.46, 15.87, 1.022, 15.18, 1.022, 15.18, -15.46, 15.18, -15.46, 15.18, 1.022, 14.42, 1.022, 14.42, -15.46, 14.42, -15.46, 14.42, 1.022, 13.61, 1.022, 13.61, -15.46, 13.61, -15.46, 13.61, 1.022, 12.78, 1.022, 12.78, -15.46, 12.78, -15.46, 12.78, 1.022, 11.97, 1.022, 11.97, -15.46, 11.97, -15.46, 11.97, 1.022, 11.2, 1.022, 11.2, -15.46])
me_cylinder.materials.append(mat_betoni)
me_cylinder.materials.append(mat_metalli)
me_cylinder.use_remesh_fix_poles = True
me_cylinder.use_remesh_preserve_attributes = False
me_cylinder.use_mirror_vertex_groups = False
me_cylinder.update()
me_spiral_004 = bpy.data.meshes.new('Spiral.004')
me_spiral_004.from_pydata([(-1.266, 2.069, 101.8), (-1.667, 2.689, 101.8), (-2.057, 2.399, 101.2), (-1.657, 1.779, 101.3), (-1.82, 1.644, 102.4), (-2.308, 2.197, 102.5), (-2.699, 1.906, 101.9), (-2.212, 1.353, 101.9), (-2.241, 1.096, 103.0), (-2.794, 1.564, 103.2), (-3.197, 1.257, 102.6), (-2.644, 0.7894, 102.5), (-2.502, 0.4647, 103.6), (-3.095, 0.8373, 103.8), (-3.513, 0.4954, 103.3), (-2.92, 0.1228, 103.1), (-2.591, -0.2085, 104.2), (-3.196, 0.0701, 104.5), (-3.621, -0.3264, 104.0), (-3.016, -0.6049, 103.7), (-2.502, -0.8793, 104.8), (-3.096, -0.6841, 105.2), (-3.512, -1.151, 104.8), (-2.918, -1.346, 104.4), (-2.243, -1.504, 105.3), (-2.81, -1.375, 105.8), (-3.194, -1.918, 105.5), (-2.627, -2.048, 105.0), (-1.83, -2.043, 105.9), (-2.363, -1.957, 106.4), (-2.69, -2.576, 106.2), (-2.156, -2.662, 105.7), (-1.288, -2.459, 106.5), (-1.791, -2.396, 107.0), (-2.035, -3.078, 106.9), (-1.532, -3.141, 106.4), (-0.6505, -2.723, 107.1), (-1.135, -2.668, 107.7), (-1.28, -3.391, 107.6), (-0.7953, -3.446, 107.0), (0.04198, -2.814, 107.7), (-0.4412, -2.759, 108.3), (-0.4773, -3.497, 108.3), (0.005951, -3.552, 107.7), (0.7445, -2.722, 108.3), (0.2439, -2.669, 108.9), (0.3152, -3.392, 109.0), (0.8158, -3.445, 108.4), (1.41, -2.446, 108.9), (0.876, -2.407, 109.4), (1.043, -3.091, 109.7), (1.577, -3.13, 109.2), (1.991, -2.0, 109.6), (1.415, -1.994, 110.0), (1.658, -2.619, 110.3), (2.234, -2.625, 109.9), (2.445, -1.409, 110.2), (1.827, -1.457, 110.6), (2.122, -2.014, 111.0), (2.74, -1.966, 110.6), (2.735, -0.7078, 110.9), (2.086, -0.8318, 111.2), (2.409, -1.322, 111.6), (3.058, -1.198, 111.3), (2.836, 0.05763, 111.5), (2.174, -0.1591, 111.8), (2.505, -0.5925, 112.3), (3.166, -0.3758, 112.0), (2.733, 0.8356, 112.2), (2.085, 0.5178, 112.4), (2.411, 0.1245, 112.9), (3.059, 0.4423, 112.7), (2.429, 1.571, 112.9), (1.822, 1.154, 112.9), (2.138, 0.7818, 113.5), (2.745, 1.199, 113.4), (1.937, 2.212, 113.6), (1.397, 1.708, 113.5), (1.712, 1.338, 114.1), (2.252, 1.842, 114.1), (1.29, 2.708, 114.3), (0.8361, 2.138, 114.2), (1.163, 1.759, 114.7), (1.617, 2.329, 114.8), (0.5298, 3.023, 115.0), (0.1723, 2.413, 114.8), (0.5299, 2.021, 115.3), (0.8874, 2.631, 115.5), (-0.2912, 3.131, 115.7), (-0.5523, 2.508, 115.4), (-0.1441, 2.11, 115.9), (0.117, 2.733, 116.2), (-1.115, 3.023, 116.4), (-1.29, 2.411, 116.0), (-0.8154, 2.022, 116.5), (-0.6405, 2.633, 116.8), (-1.883, 2.705, 117.1), (-1.989, 2.122, 116.7), (-1.44, 1.763, 117.0), (-1.334, 2.346, 117.5), (-2.541, 2.2, 117.8), (-2.601, 1.653, 117.4), (-1.978, 1.35, 117.6), (-1.919, 1.897, 118.1), (-3.044, 1.544, 118.6), (-3.077, 1.031, 118.0), (-2.394, 0.8088, 118.2), (-2.36, 1.322, 118.7), (-3.358, 0.7871, 119.3), (-3.382, 0.2968, 118.7), (-2.657, 0.1731, 118.8), (-2.633, 0.6634, 119.3), (-3.464, -0.01771, 120.0), (-3.487, -0.502, 119.4), (-2.748, -0.5171, 119.4), (-2.725, -0.03281, 119.9), (-3.359, -0.8128, 120.7), (-3.38, -1.31, 120.1), (-2.656, -1.217, 120.0), (-2.634, -0.7199, 120.5), (-3.056, -1.544, 121.3), (-3.066, -2.069, 120.8), (-2.381, -1.879, 120.6), (-2.372, -1.353, 121.1), (-2.582, -2.161, 122.0), (-2.562, -2.726, 121.5), (-1.937, -2.458, 121.2), (-1.958, -1.893, 121.7), (-1.975, -2.627, 122.7), (-1.903, -3.232, 122.2), (-1.348, -2.91, 121.9), (-1.42, -2.306, 122.3), (-1.28, -2.915, 123.3), (-1.135, -3.55, 123.0), (-0.6504, -3.199, 122.5), (-0.7954, -2.564, 122.9), (-0.5471, -3.012, 123.9), (-0.3119, -3.658, 123.7), (0.1118, -3.299, 123.2), (-0.1234, -2.653, 123.5), (0.173, -2.917, 124.6), (0.5075, -3.55, 124.4), (0.8867, -3.197, 123.9), (0.5522, -2.564, 124.0), (0.8329, -2.644, 125.2), (1.266, -3.236, 125.1), (1.62, -2.894, 124.5), (1.187, -2.301, 124.6), (1.391, -2.215, 125.8), (1.91, -2.741, 125.8), (2.258, -2.404, 125.2), (1.739, -1.878, 125.2), (1.813, -1.665, 126.4), (2.4, -2.104, 126.5), (2.753, -1.758, 125.9), (2.167, -1.319, 125.8), (2.076, -1.03, 127.0), (2.703, -1.372, 127.2), (3.068, -0.9994, 126.6), (2.441, -0.6577, 126.5), (2.165, -0.3553, 127.6), (2.805, -0.5986, 127.8), (3.176, -0.1795, 127.4), (2.536, 0.06375, 127.1), (2.077, 0.3164, 128.1), (2.704, 0.1622, 128.5), (3.067, 0.6437, 128.1), (2.44, 0.798, 127.7), (1.818, 0.9413, 128.7), (2.416, 0.8588, 129.2), (2.749, 1.412, 128.8), (2.151, 1.494, 128.4), (1.405, 1.479, 129.3), (1.965, 1.446, 129.8), (2.244, 2.071, 129.5), (1.684, 2.103, 129.0), (0.8652, 1.893, 129.9), (1.387, 1.89, 130.4), (1.588, 2.574, 130.2), (1.065, 2.578, 129.7), (0.231, 2.156, 130.5), (0.7262, 2.163, 131.0), (0.8286, 2.889, 130.9), (0.3334, 2.881, 130.4), (-0.457, 2.247, 131.1), (0.02754, 2.255, 131.6), (0.02169, 2.995, 131.6), (-0.4628, 2.986, 131.1), (-1.154, 2.155, 131.7), (-0.6617, 2.165, 132.2), (-0.776, 2.89, 132.3), (-1.269, 2.88, 131.8), (-1.814, 1.881, 132.3), (-1.297, 1.902, 132.8), (-1.509, 2.586, 133.0), (-2.027, 2.566, 132.5), (-2.39, 1.439, 132.9), (-1.837, 1.487, 133.4), (-2.13, 2.11, 133.7), (-2.682, 2.063, 133.2), (-2.84, 0.8532, 133.6), (-2.25, 0.949, 134.0), (-2.598, 1.5, 134.3), (-3.188, 1.404, 133.9), (-3.128, 0.1583, 134.2), (-2.509, 0.3241, 134.6), (-2.887, 0.8018, 135.0), (-3.506, 0.636, 134.6), (-3.228, -0.6006, 134.9), (-2.597, -0.3473, 135.1), (-2.984, 0.06577, 135.6), (-3.614, -0.1875, 135.3), (-3.126, -1.372, 135.5), (-2.508, -1.022, 135.7), (-2.889, -0.6574, 136.3), (-3.506, -1.008, 136.0), (-2.823, -2.103, 136.2), (-2.246, -1.655, 136.3), (-2.614, -1.32, 136.9), (-3.191, -1.768, 136.8), (-2.335, -2.739, 136.9), (-1.824, -2.205, 136.9), (-2.184, -1.88, 137.5), (-2.695, -2.414, 137.5), (-1.691, -3.233, 137.6), (-1.267, -2.632, 137.5), (-1.632, -2.304, 138.1), (-2.056, -2.905, 138.2), (-0.9342, -3.547, 138.3), (-0.6089, -2.905, 138.1), (-0.9961, -2.567, 138.7), (-1.321, -3.209, 138.8), (-0.1155, -3.655, 139.0), (0.1094, -3.0, 138.8), (-0.3198, -2.656, 139.3), (-0.5447, -3.311, 139.5), (0.7071, -3.546, 139.7), (0.8404, -2.903, 139.4), (0.3526, -2.568, 139.8), (0.2193, -3.211, 140.2), (1.475, -3.228, 140.4), (1.534, -2.616, 140.0), (0.9775, -2.309, 140.4), (0.919, -2.921, 140.8), (2.134, -2.722, 141.2), (2.14, -2.151, 140.7), (1.515, -1.897, 141.0), (1.509, -2.468, 141.5), (2.639, -2.065, 141.9), (2.613, -1.535, 141.4), (1.928, -1.358, 141.6), (1.954, -1.888, 142.1), (2.953, -1.305, 142.6), (2.915, -0.8058, 142.0), (2.191, -0.7249, 142.2), (2.229, -1.224, 142.7), (3.058, -0.5249, 143.3), (3.017, -0.03796, 142.7), (2.282, -0.009979, 142.8), (2.324, -0.4969, 143.3), (1.656, -1.856, 102.4), (2.228, -2.321, 102.5), (2.566, -1.97, 101.9), (1.994, -1.505, 101.9), (1.98, -1.247, 103.0), (2.603, -1.617, 103.2), (2.95, -1.248, 102.6), (2.327, -0.8778, 102.5), (2.134, -0.5809, 103.6), (2.78, -0.8507, 103.8), (3.136, -0.4446, 103.3), (2.49, -0.1748, 103.1), (2.11, 0.09762, 104.2), (2.753, -0.07732, 104.5), (3.107, 0.3839, 104.0), (2.464, 0.5588, 103.7), (1.913, 0.7447, 104.8), (2.531, 0.6501, 105.2), (2.864, 1.179, 104.8), (2.246, 1.273, 104.4), (1.554, 1.319, 105.3), (2.135, 1.284, 105.8), (2.423, 1.884, 105.5), (1.843, 1.918, 105.0), (1.058, 1.782, 105.9), (1.598, 1.785, 106.4), (1.817, 2.449, 106.2), (1.277, 2.446, 105.7), (0.4542, 2.103, 106.5), (0.9606, 2.124, 107.0), (1.089, 2.836, 106.9), (0.5828, 2.815, 106.4), (-0.2181, 2.258, 107.1), (0.2688, 2.283, 107.7), (0.2924, 3.02, 107.6), (-0.1946, 2.995, 107.0), (-0.9161, 2.233, 107.7), (-0.4305, 2.259, 108.3), (-0.5166, 2.992, 108.3), (-1.002, 2.967, 107.7), (-1.594, 2.026, 108.3), (-1.091, 2.057, 108.9), (-1.281, 2.759, 109.0), (-1.783, 2.728, 108.4), (-2.204, 1.645, 108.9), (-1.672, 1.694, 109.4), (-1.949, 2.341, 109.7), (-2.482, 2.291, 109.2), (-2.704, 1.109, 109.6), (-2.135, 1.198, 110.0), (-2.478, 1.774, 110.3), (-3.047, 1.686, 109.9), (-3.054, 0.451, 110.2), (-2.453, 0.6001, 110.6), (-2.836, 1.101, 111.0), (-3.437, 0.9519, 110.6), (-3.225, -0.2884, 110.9), (-2.605, -0.05908, 111.2), (-3.005, 0.3711, 111.6), (-3.624, 0.1418, 111.3), (-3.198, -1.06, 111.5), (-2.581, -0.7372, 111.8), (-2.979, -0.3642, 112.3), (-3.596, -0.687, 112.0), (-2.969, -1.81, 112.2), (-2.382, -1.39, 112.4), (-2.768, -1.056, 112.9), (-3.354, -1.476, 112.7), (-2.547, -2.486, 112.9), (-2.017, -1.974, 112.9), (-2.391, -1.659, 113.5), (-2.92, -2.171, 113.4), (-1.956, -3.036, 113.6), (-1.507, -2.45, 113.5), (-1.878, -2.137, 114.1), (-2.328, -2.723, 114.1), (-1.236, -3.419, 114.3), (-0.8824, -2.782, 114.2), (-1.267, -2.462, 114.7), (-1.621, -3.099, 114.8), (-0.4343, -3.605, 115.0), (-0.1823, -2.944, 114.8), (-0.5997, -2.616, 115.3), (-0.8516, -3.277, 115.5), (0.3932, -3.576, 115.7), (0.5481, -2.918, 115.4), (0.07975, -2.593, 115.9), (-0.07508, -3.25, 116.2), (1.188, -3.333, 116.4), (1.259, -2.701, 116.0), (0.7272, -2.395, 116.5), (0.6556, -3.027, 116.8), (1.893, -2.892, 117.1), (1.902, -2.3, 116.7), (1.301, -2.036, 117.0), (1.292, -2.629, 117.5), (2.459, -2.286, 117.8), (2.427, -1.736, 117.4), (1.763, -1.54, 117.6), (1.795, -2.09, 118.1), (2.847, -1.556, 118.6), (2.795, -1.045, 118.0), (2.084, -0.9382, 118.2), (2.135, -1.45, 118.7), (3.031, -0.7577, 119.3), (2.974, -0.2702, 118.7), (2.239, -0.2678, 118.8), (2.296, -0.7553, 119.3), (3.003, 0.0535, 120.0), (2.946, 0.535, 119.4), (2.214, 0.428, 119.4), (2.271, -0.05352, 119.9), (2.768, 0.8205, 120.7), (2.708, 1.314, 120.1), (2.008, 1.103, 120.0), (2.069, 0.6093, 120.5), (2.349, 1.491, 121.3), (2.272, 2.012, 120.8), (1.628, 1.711, 120.6), (1.706, 1.191, 121.1), (1.78, 2.022, 122.0), (1.667, 2.576, 121.5), (1.095, 2.209, 121.2), (1.208, 1.655, 121.7), (1.104, 2.382, 122.7), (0.9334, 2.966, 122.2), (0.4395, 2.557, 121.9), (0.61, 1.973, 122.3), (0.3709, 2.551, 123.3), (0.1232, 3.153, 123.0), (-0.2967, 2.727, 122.5), (-0.04898, 2.125, 122.9), (-0.3677, 2.525, 123.9), (-0.7064, 3.124, 123.7), (-1.065, 2.7, 123.2), (-0.7264, 2.101, 123.5), (-1.062, 2.313, 124.6), (-1.497, 2.883, 124.4), (-1.812, 2.472, 123.9), (-1.378, 1.902, 124.0), (-1.668, 1.935, 125.2), (-2.193, 2.448, 125.1), (-2.486, 2.051, 124.5), (-1.961, 1.538, 124.6), (-2.148, 1.42, 125.8), (-2.747, 1.853, 125.8), (-3.034, 1.463, 125.2), (-2.435, 1.03, 125.2), (-2.474, 0.8074, 126.4), (-3.124, 1.144, 126.5), (-3.416, 0.7445, 125.9), (-2.766, 0.4078, 125.8), (-2.628, 0.1385, 127.0), (-3.303, 0.3721, 127.2), (-3.601, -0.05574, 126.6), (-2.927, -0.2894, 126.5), (-2.605, -0.542, 127.6), (-3.275, -0.4076, 127.8), (-3.572, -0.8822, 127.4), (-2.902, -1.017, 127.1), (-2.406, -1.19, 128.1), (-3.051, -1.141, 128.5), (-3.33, -1.676, 128.1), (-2.685, -1.725, 127.7), (-2.048, -1.764, 128.7), (-2.652, -1.781, 129.2), (-2.889, -2.381, 128.8), (-2.286, -2.364, 128.4), (-1.553, -2.226, 129.3), (-2.11, -2.286, 129.8), (-2.282, -2.948, 129.5), (-1.725, -2.887, 129.0), (-0.9515, -2.545, 129.9), (-1.467, -2.628, 130.4), (-1.552, -3.336, 130.2), (-1.036, -3.254, 129.7), (-0.2827, -2.7, 130.5), (-0.7699, -2.789, 131.0), (-0.7513, -3.521, 130.9), (-0.2641, -3.432, 130.4), (0.4108, -2.676, 131.1), (-0.06559, -2.764, 131.6), (0.06214, -3.493, 131.6), (0.5386, -3.404, 131.1), (1.083, -2.47, 131.7), (0.5992, -2.561, 132.2), (0.8316, -3.257, 132.3), (1.316, -3.166, 131.8), (1.689, -2.092, 132.3), (1.182, -2.197, 132.8), (1.505, -2.837, 133.0), (2.012, -2.732, 132.5), (2.184, -1.561, 132.9), (1.647, -1.699, 133.4), (2.038, -2.265, 133.7), (2.575, -2.127, 133.2), (2.531, -0.9084, 133.6), (1.965, -1.1, 134.0), (2.399, -1.586, 134.3), (2.965, -1.394, 133.9), (2.7, -0.1755, 134.2), (2.118, -0.4411, 134.6), (2.569, -0.8499, 135.0), (3.152, -0.5843, 134.6), (2.674, 0.5895, 134.9), (2.094, 0.2357, 135.1), (2.543, -0.108, 135.6), (3.123, 0.2458, 135.3), (2.446, 1.334, 135.5), (1.895, 0.8863, 135.7), (2.33, 0.5896, 136.3), (2.881, 1.037, 136.0), (2.027, 2.005, 136.2), (1.532, 1.468, 136.3), (1.95, 1.198, 136.9), (2.446, 1.735, 136.8), (1.441, 2.551, 136.9), (1.025, 1.94, 136.9), (1.434, 1.679, 137.5), (1.85, 2.29, 137.5), (0.7244, 2.932, 137.6), (0.4053, 2.27, 137.5), (0.819, 2.006, 138.1), (1.138, 2.669, 138.2), (-0.0742, 3.117, 138.3), (-0.2891, 2.43, 138.1), (0.1484, 2.161, 138.7), (0.3634, 2.848, 138.8), (-0.8994, 3.088, 139.0), (-1.013, 2.405, 138.8), (-0.5333, 2.137, 139.3), (-0.4195, 2.82, 139.5), (-1.693, 2.846, 139.7), (-1.718, 2.19, 139.4), (-1.182, 1.939, 139.8), (-1.156, 2.595, 140.2), (-2.398, 2.405, 140.4), (-2.355, 1.792, 140.0), (-1.756, 1.581, 140.4), (-1.799, 2.194, 140.8), (-2.965, 1.798, 141.2), (-2.876, 1.233, 140.7), (-2.217, 1.086, 141.0), (-2.306, 1.65, 141.5), (-3.354, 1.066, 141.9), (-3.241, 0.5476, 141.4), (-2.536, 0.4855, 141.6), (-2.65, 1.004, 142.1), (-3.539, 0.2645, 142.6), (-3.418, -0.2214, 142.0), (-2.691, -0.1817, 142.2), (-2.811, 0.3042, 142.7), (-3.514, -0.5222, 143.3), (-3.392, -0.9956, 142.7), (-2.663, -0.902, 142.8), (-2.784, -0.4286, 143.3)], [], [(0, 4, 7, 3), (1, 5, 4, 0), (2, 6, 5, 1), (4, 8, 11, 7), (5, 9, 8, 4), (6, 10, 9, 5), (7, 11, 10, 6), (8, 12, 15, 11), (9, 13, 12, 8), (10, 14, 13, 9), (11, 15, 14, 10), (12, 16, 19, 15), (13, 17, 16, 12), (14, 18, 17, 13), (15, 19, 18, 14), (16, 20, 23, 19), (17, 21, 20, 16), (18, 22, 21, 17), (19, 23, 22, 18), (20, 24, 27, 23), (21, 25, 24, 20), (22, 26, 25, 21), (23, 27, 26, 22), (24, 28, 31, 27), (25, 29, 28, 24), (26, 30, 29, 25), (27, 31, 30, 26), (28, 32, 35, 31), (29, 33, 32, 28), (30, 34, 33, 29), (31, 35, 34, 30), (32, 36, 39, 35), (33, 37, 36, 32), (34, 38, 37, 33), (35, 39, 38, 34), (36, 40, 43, 39), (37, 41, 40, 36), (38, 42, 41, 37), (39, 43, 42, 38), (40, 44, 47, 43), (41, 45, 44, 40), (42, 46, 45, 41), (43, 47, 46, 42), (44, 48, 51, 47), (45, 49, 48, 44), (46, 50, 49, 45), (47, 51, 50, 46), (48, 52, 55, 51), (49, 53, 52, 48), (50, 54, 53, 49), (51, 55, 54, 50), (52, 56, 59, 55), (53, 57, 56, 52), (54, 58, 57, 53), (55, 59, 58, 54), (56, 60, 63, 59), (57, 61, 60, 56), (58, 62, 61, 57), (59, 63, 62, 58), (60, 64, 67, 63), (61, 65, 64, 60), (62, 66, 65, 61), (63, 67, 66, 62), (64, 68, 71, 67), (65, 69, 68, 64), (66, 70, 69, 65), (67, 71, 70, 66), (68, 72, 75, 71), (69, 73, 72, 68), (70, 74, 73, 69), (71, 75, 74, 70), (72, 76, 79, 75), (73, 77, 76, 72), (74, 78, 77, 73), (75, 79, 78, 74), (76, 80, 83, 79), (77, 81, 80, 76), (78, 82, 81, 77), (79, 83, 82, 78), (80, 84, 87, 83), (81, 85, 84, 80), (82, 86, 85, 81), (83, 87, 86, 82), (84, 88, 91, 87), (85, 89, 88, 84), (86, 90, 89, 85), (87, 91, 90, 86), (88, 92, 95, 91), (89, 93, 92, 88), (90, 94, 93, 89), (91, 95, 94, 90), (92, 96, 99, 95), (93, 97, 96, 92), (94, 98, 97, 93), (95, 99, 98, 94), (96, 100, 103, 99), (97, 101, 100, 96), (98, 102, 101, 97), (99, 103, 102, 98), (100, 104, 107, 103), (101, 105, 104, 100), (102, 106, 105, 101), (103, 107, 106, 102), (104, 108, 111, 107), (105, 109, 108, 104), (106, 110, 109, 105), (107, 111, 110, 106), (108, 112, 115, 111), (109, 113, 112, 108), (110, 114, 113, 109), (111, 115, 114, 110), (112, 116, 119, 115), (113, 117, 116, 112), (114, 118, 117, 113), (115, 119, 118, 114), (116, 120, 123, 119), (117, 121, 120, 116), (118, 122, 121, 117), (119, 123, 122, 118), (120, 124, 127, 123), (121, 125, 124, 120), (122, 126, 125, 121), (123, 127, 126, 122), (124, 128, 131, 127), (125, 129, 128, 124), (126, 130, 129, 125), (127, 131, 130, 126), (128, 132, 135, 131), (129, 133, 132, 128), (130, 134, 133, 129), (131, 135, 134, 130), (132, 136, 139, 135), (133, 137, 136, 132), (134, 138, 137, 133), (135, 139, 138, 134), (136, 140, 143, 139), (137, 141, 140, 136), (138, 142, 141, 137), (139, 143, 142, 138), (140, 144, 147, 143), (141, 145, 144, 140), (142, 146, 145, 141), (143, 147, 146, 142), (144, 148, 151, 147), (145, 149, 148, 144), (146, 150, 149, 145), (147, 151, 150, 146), (148, 152, 155, 151), (149, 153, 152, 148), (150, 154, 153, 149), (151, 155, 154, 150), (152, 156, 159, 155), (153, 157, 156, 152), (154, 158, 157, 153), (155, 159, 158, 154), (156, 160, 163, 159), (157, 161, 160, 156), (158, 162, 161, 157), (159, 163, 162, 158), (160, 164, 167, 163), (161, 165, 164, 160), (162, 166, 165, 161), (163, 167, 166, 162), (164, 168, 171, 167), (165, 169, 168, 164), (166, 170, 169, 165), (167, 171, 170, 166), (168, 172, 175, 171), (169, 173, 172, 168), (170, 174, 173, 169), (171, 175, 174, 170), (172, 176, 179, 175), (173, 177, 176, 172), (174, 178, 177, 173), (175, 179, 178, 174), (176, 180, 183, 179), (177, 181, 180, 176), (178, 182, 181, 177), (179, 183, 182, 178), (180, 184, 187, 183), (181, 185, 184, 180), (182, 186, 185, 181), (183, 187, 186, 182), (184, 188, 191, 187), (185, 189, 188, 184), (186, 190, 189, 185), (187, 191, 190, 186), (188, 192, 195, 191), (189, 193, 192, 188), (190, 194, 193, 189), (191, 195, 194, 190), (192, 196, 199, 195), (193, 197, 196, 192), (194, 198, 197, 193), (195, 199, 198, 194), (196, 200, 203, 199), (197, 201, 200, 196), (198, 202, 201, 197), (199, 203, 202, 198), (200, 204, 207, 203), (201, 205, 204, 200), (202, 206, 205, 201), (203, 207, 206, 202), (204, 208, 211, 207), (205, 209, 208, 204), (206, 210, 209, 205), (207, 211, 210, 206), (208, 212, 215, 211), (209, 213, 212, 208), (210, 214, 213, 209), (211, 215, 214, 210), (212, 216, 219, 215), (213, 217, 216, 212), (214, 218, 217, 213), (215, 219, 218, 214), (216, 220, 223, 219), (217, 221, 220, 216), (218, 222, 221, 217), (219, 223, 222, 218), (220, 224, 227, 223), (221, 225, 224, 220), (222, 226, 225, 221), (223, 227, 226, 222), (224, 228, 231, 227), (225, 229, 228, 224), (226, 230, 229, 225), (227, 231, 230, 226), (228, 232, 235, 231), (229, 233, 232, 228), (230, 234, 233, 229), (231, 235, 234, 230), (232, 236, 239, 235), (233, 237, 236, 232), (234, 238, 237, 233), (235, 239, 238, 234), (236, 240, 243, 239), (237, 241, 240, 236), (238, 242, 241, 237), (239, 243, 242, 238), (240, 244, 247, 243), (241, 245, 244, 240), (242, 246, 245, 241), (243, 247, 246, 242), (244, 248, 251, 247), (245, 249, 248, 244), (246, 250, 249, 245), (247, 251, 250, 246), (248, 252, 255, 251), (249, 253, 252, 248), (250, 254, 253, 249), (251, 255, 254, 250), (252, 256, 259, 255), (253, 257, 256, 252), (254, 258, 257, 253), (255, 259, 258, 254), (260, 264, 267, 263), (261, 265, 264, 260), (262, 266, 265, 261), (264, 268, 271, 267), (265, 269, 268, 264), (266, 270, 269, 265), (267, 271, 270, 266), (268, 272, 275, 271), (269, 273, 272, 268), (270, 274, 273, 269), (271, 275, 274, 270), (272, 276, 279, 275), (273, 277, 276, 272), (274, 278, 277, 273), (275, 279, 278, 274), (276, 280, 283, 279), (277, 281, 280, 276), (278, 282, 281, 277), (279, 283, 282, 278), (280, 284, 287, 283), (281, 285, 284, 280), (282, 286, 285, 281), (283, 287, 286, 282), (284, 288, 291, 287), (285, 289, 288, 284), (286, 290, 289, 285), (287, 291, 290, 286), (288, 292, 295, 291), (289, 293, 292, 288), (290, 294, 293, 289), (291, 295, 294, 290), (292, 296, 299, 295), (293, 297, 296, 292), (294, 298, 297, 293), (295, 299, 298, 294), (296, 300, 303, 299), (297, 301, 300, 296), (298, 302, 301, 297), (299, 303, 302, 298), (300, 304, 307, 303), (301, 305, 304, 300), (302, 306, 305, 301), (303, 307, 306, 302), (304, 308, 311, 307), (305, 309, 308, 304), (306, 310, 309, 305), (307, 311, 310, 306), (308, 312, 315, 311), (309, 313, 312, 308), (310, 314, 313, 309), (311, 315, 314, 310), (312, 316, 319, 315), (313, 317, 316, 312), (314, 318, 317, 313), (315, 319, 318, 314), (316, 320, 323, 319), (317, 321, 320, 316), (318, 322, 321, 317), (319, 323, 322, 318), (320, 324, 327, 323), (321, 325, 324, 320), (322, 326, 325, 321), (323, 327, 326, 322), (324, 328, 331, 327), (325, 329, 328, 324), (326, 330, 329, 325), (327, 331, 330, 326), (328, 332, 335, 331), (329, 333, 332, 328), (330, 334, 333, 329), (331, 335, 334, 330), (332, 336, 339, 335), (333, 337, 336, 332), (334, 338, 337, 333), (335, 339, 338, 334), (336, 340, 343, 339), (337, 341, 340, 336), (338, 342, 341, 337), (339, 343, 342, 338), (340, 344, 347, 343), (341, 345, 344, 340), (342, 346, 345, 341), (343, 347, 346, 342), (344, 348, 351, 347), (345, 349, 348, 344), (346, 350, 349, 345), (347, 351, 350, 346), (348, 352, 355, 351), (349, 353, 352, 348), (350, 354, 353, 349), (351, 355, 354, 350), (352, 356, 359, 355), (353, 357, 356, 352), (354, 358, 357, 353), (355, 359, 358, 354), (356, 360, 363, 359), (357, 361, 360, 356), (358, 362, 361, 357), (359, 363, 362, 358), (360, 364, 367, 363), (361, 365, 364, 360), (362, 366, 365, 361), (363, 367, 366, 362), (364, 368, 371, 367), (365, 369, 368, 364), (366, 370, 369, 365), (367, 371, 370, 366), (368, 372, 375, 371), (369, 373, 372, 368), (370, 374, 373, 369), (371, 375, 374, 370), (372, 376, 379, 375), (373, 377, 376, 372), (374, 378, 377, 373), (375, 379, 378, 374), (376, 380, 383, 379), (377, 381, 380, 376), (378, 382, 381, 377), (379, 383, 382, 378), (380, 384, 387, 383), (381, 385, 384, 380), (382, 386, 385, 381), (383, 387, 386, 382), (384, 388, 391, 387), (385, 389, 388, 384), (386, 390, 389, 385), (387, 391, 390, 386), (388, 392, 395, 391), (389, 393, 392, 388), (390, 394, 393, 389), (391, 395, 394, 390), (392, 396, 399, 395), (393, 397, 396, 392), (394, 398, 397, 393), (395, 399, 398, 394), (396, 400, 403, 399), (397, 401, 400, 396), (398, 402, 401, 397), (399, 403, 402, 398), (400, 404, 407, 403), (401, 405, 404, 400), (402, 406, 405, 401), (403, 407, 406, 402), (404, 408, 411, 407), (405, 409, 408, 404), (406, 410, 409, 405), (407, 411, 410, 406), (408, 412, 415, 411), (409, 413, 412, 408), (410, 414, 413, 409), (411, 415, 414, 410), (412, 416, 419, 415), (413, 417, 416, 412), (414, 418, 417, 413), (415, 419, 418, 414), (416, 420, 423, 419), (417, 421, 420, 416), (418, 422, 421, 417), (419, 423, 422, 418), (420, 424, 427, 423), (421, 425, 424, 420), (422, 426, 425, 421), (423, 427, 426, 422), (424, 428, 431, 427), (425, 429, 428, 424), (426, 430, 429, 425), (427, 431, 430, 426), (428, 432, 435, 431), (429, 433, 432, 428), (430, 434, 433, 429), (431, 435, 434, 430), (432, 436, 439, 435), (433, 437, 436, 432), (434, 438, 437, 433), (435, 439, 438, 434), (436, 440, 443, 439), (437, 441, 440, 436), (438, 442, 441, 437), (439, 443, 442, 438), (440, 444, 447, 443), (441, 445, 444, 440), (442, 446, 445, 441), (443, 447, 446, 442), (444, 448, 451, 447), (445, 449, 448, 444), (446, 450, 449, 445), (447, 451, 450, 446), (448, 452, 455, 451), (449, 453, 452, 448), (450, 454, 453, 449), (451, 455, 454, 450), (452, 456, 459, 455), (453, 457, 456, 452), (454, 458, 457, 453), (455, 459, 458, 454), (456, 460, 463, 459), (457, 461, 460, 456), (458, 462, 461, 457), (459, 463, 462, 458), (460, 464, 467, 463), (461, 465, 464, 460), (462, 466, 465, 461), (463, 467, 466, 462), (464, 468, 471, 467), (465, 469, 468, 464), (466, 470, 469, 465), (467, 471, 470, 466), (468, 472, 475, 471), (469, 473, 472, 468), (470, 474, 473, 469), (471, 475, 474, 470), (472, 476, 479, 475), (473, 477, 476, 472), (474, 478, 477, 473), (475, 479, 478, 474), (476, 480, 483, 479), (477, 481, 480, 476), (478, 482, 481, 477), (479, 483, 482, 478), (480, 484, 487, 483), (481, 485, 484, 480), (482, 486, 485, 481), (483, 487, 486, 482), (484, 488, 491, 487), (485, 489, 488, 484), (486, 490, 489, 485), (487, 491, 490, 486), (488, 492, 495, 491), (489, 493, 492, 488), (490, 494, 493, 489), (491, 495, 494, 490), (492, 496, 499, 495), (493, 497, 496, 492), (494, 498, 497, 493), (495, 499, 498, 494), (496, 500, 503, 499), (497, 501, 500, 496), (498, 502, 501, 497), (499, 503, 502, 498), (500, 504, 507, 503), (501, 505, 504, 500), (502, 506, 505, 501), (503, 507, 506, 502), (504, 508, 511, 507), (505, 509, 508, 504), (506, 510, 509, 505), (507, 511, 510, 506), (508, 512, 515, 511), (509, 513, 512, 508), (510, 514, 513, 509), (511, 515, 514, 510)])
me_spiral_004.polygons.foreach_set('use_smooth', [True] * 506)
_uv = me_spiral_004.uv_layers.new(name='UVMap')
_uv.uv.foreach_set('vector', [0.3333, 1.0, 0.3438, 1.0, 0.3438, 0.75, 0.3333, 0.75, 0.3333, 0.25, 0.3438, 0.25, 0.3438, 0.0, 0.3333, 0.0, 0.3333, 0.5, 0.3438, 0.5, 0.3438, 0.25, 0.3333, 0.25, 0.3438, 1.0, 0.3542, 1.0, 0.3542, 0.75, 0.3438, 0.75, 0.3438, 0.25, 0.3542, 0.25, 0.3542, 0.0, 0.3438, 0.0, 0.3438, 0.5, 0.3542, 0.5, 0.3542, 0.25, 0.3438, 0.25, 0.3438, 0.75, 0.3542, 0.75, 0.3542, 0.5, 0.3438, 0.5, 0.3542, 1.0, 0.3646, 1.0, 0.3646, 0.75, 0.3542, 0.75, 0.3542, 0.25, 0.3646, 0.25, 0.3646, 0.0, 0.3542, 0.0, 0.3542, 0.5, 0.3646, 0.5, 0.3646, 0.25, 0.3542, 0.25, 0.3542, 0.75, 0.3646, 0.75, 0.3646, 0.5, 0.3542, 0.5, 0.3646, 1.0, 0.375, 1.0, 0.375, 0.75, 0.3646, 0.75, 0.3646, 0.25, 0.375, 0.25, 0.375, 0.0, 0.3646, 0.0, 0.3646, 0.5, 0.375, 0.5, 0.375, 0.25, 0.3646, 0.25, 0.3646, 0.75, 0.375, 0.75, 0.375, 0.5, 0.3646, 0.5, 0.375, 1.0, 0.3854, 1.0, 0.3854, 0.75, 0.375, 0.75, 0.375, 0.25, 0.3854, 0.25, 0.3854, 0.0, 0.375, 0.0, 0.375, 0.5, 0.3854, 0.5, 0.3854, 0.25, 0.375, 0.25, 0.375, 0.75, 0.3854, 0.75, 0.3854, 0.5, 0.375, 0.5, 0.3854, 1.0, 0.3958, 1.0, 0.3958, 0.75, 0.3854, 0.75, 0.3854, 0.25, 0.3958, 0.25, 0.3958, 0.0, 0.3854, 0.0, 0.3854, 0.5, 0.3958, 0.5, 0.3958, 0.25, 0.3854, 0.25, 0.3854, 0.75, 0.3958, 0.75, 0.3958, 0.5, 0.3854, 0.5, 0.3958, 1.0, 0.4062, 1.0, 0.4062, 0.75, 0.3958, 0.75, 0.3958, 0.25, 0.4062, 0.25, 0.4062, 0.0, 0.3958, 0.0, 0.3958, 0.5, 0.4062, 0.5, 0.4062, 0.25, 0.3958, 0.25, 0.3958, 0.75, 0.4062, 0.75, 0.4062, 0.5, 0.3958, 0.5, 0.4062, 1.0, 0.4167, 1.0, 0.4167, 0.75, 0.4062, 0.75, 0.4062, 0.25, 0.4167, 0.25, 0.4167, 0.0, 0.4062, 0.0, 0.4062, 0.5, 0.4167, 0.5, 0.4167, 0.25, 0.4062, 0.25, 0.4062, 0.75, 0.4167, 0.75, 0.4167, 0.5, 0.4062, 0.5, 0.4167, 1.0, 0.4271, 1.0, 0.4271, 0.75, 0.4167, 0.75, 0.4167, 0.25, 0.4271, 0.25, 0.4271, 0.0, 0.4167, 0.0, 0.4167, 0.5, 0.4271, 0.5, 0.4271, 0.25, 0.4167, 0.25, 0.4167, 0.75, 0.4271, 0.75, 0.4271, 0.5, 0.4167, 0.5, 0.4271, 1.0, 0.4375, 1.0, 0.4375, 0.75, 0.4271, 0.75, 0.4271, 0.25, 0.4375, 0.25, 0.4375, 0.0, 0.4271, 0.0, 0.4271, 0.5, 0.4375, 0.5, 0.4375, 0.25, 0.4271, 0.25, 0.4271, 0.75, 0.4375, 0.75, 0.4375, 0.5, 0.4271, 0.5, 0.4375, 1.0, 0.4479, 1.0, 0.4479, 0.75, 0.4375, 0.75, 0.4375, 0.25, 0.4479, 0.25, 0.4479, 0.0, 0.4375, 0.0, 0.4375, 0.5, 0.4479, 0.5, 0.4479, 0.25, 0.4375, 0.25, 0.4375, 0.75, 0.4479, 0.75, 0.4479, 0.5, 0.4375, 0.5, 0.4479, 1.0, 0.4583, 1.0, 0.4583, 0.75, 0.4479, 0.75, 0.4479, 0.25, 0.4583, 0.25, 0.4583, 0.0, 0.4479, 0.0, 0.4479, 0.5, 0.4583, 0.5, 0.4583, 0.25, 0.4479, 0.25, 0.4479, 0.75, 0.4583, 0.75, 0.4583, 0.5, 0.4479, 0.5, 0.4583, 1.0, 0.4688, 1.0, 0.4688, 0.75, 0.4583, 0.75, 0.4583, 0.25, 0.4688, 0.25, 0.4688, 0.0, 0.4583, 0.0, 0.4583, 0.5, 0.4688, 0.5, 0.4688, 0.25, 0.4583, 0.25, 0.4583, 0.75, 0.4688, 0.75, 0.4688, 0.5, 0.4583, 0.5, 0.4688, 1.0, 0.4792, 1.0, 0.4792, 0.75, 0.4688, 0.75, 0.4688, 0.25, 0.4792, 0.25, 0.4792, 0.0, 0.4688, 0.0, 0.4688, 0.5, 0.4792, 0.5, 0.4792, 0.25, 0.4688, 0.25, 0.4688, 0.75, 0.4792, 0.75, 0.4792, 0.5, 0.4688, 0.5, 0.4792, 1.0, 0.4896, 1.0, 0.4896, 0.75, 0.4792, 0.75, 0.4792, 0.25, 0.4896, 0.25, 0.4896, 0.0, 0.4792, 0.0, 0.4792, 0.5, 0.4896, 0.5, 0.4896, 0.25, 0.4792, 0.25, 0.4792, 0.75, 0.4896, 0.75, 0.4896, 0.5, 0.4792, 0.5, 0.4896, 1.0, 0.5, 1.0, 0.5, 0.75, 0.4896, 0.75, 0.4896, 0.25, 0.5, 0.25, 0.5, 0.0, 0.4896, 0.0, 0.4896, 0.5, 0.5, 0.5, 0.5, 0.25, 0.4896, 0.25, 0.4896, 0.75, 0.5, 0.75, 0.5, 0.5, 0.4896, 0.5, 0.5, 1.0, 0.5104, 1.0, 0.5104, 0.75, 0.5, 0.75, 0.5, 0.25, 0.5104, 0.25, 0.5104, 0.0, 0.5, 0.0, 0.5, 0.5, 0.5104, 0.5, 0.5104, 0.25, 0.5, 0.25, 0.5, 0.75, 0.5104, 0.75, 0.5104, 0.5, 0.5, 0.5, 0.5104, 1.0, 0.5208, 1.0, 0.5208, 0.75, 0.5104, 0.75, 0.5104, 0.25, 0.5208, 0.25, 0.5208, 0.0, 0.5104, 0.0, 0.5104, 0.5, 0.5208, 0.5, 0.5208, 0.25, 0.5104, 0.25, 0.5104, 0.75, 0.5208, 0.75, 0.5208, 0.5, 0.5104, 0.5, 0.5208, 1.0, 0.5312, 1.0, 0.5312, 0.75, 0.5208, 0.75, 0.5208, 0.25, 0.5312, 0.25, 0.5312, 0.0, 0.5208, 0.0, 0.5208, 0.5, 0.5312, 0.5, 0.5312, 0.25, 0.5208, 0.25, 0.5208, 0.75, 0.5312, 0.75, 0.5312, 0.5, 0.5208, 0.5, 0.5312, 1.0, 0.5417, 1.0, 0.5417, 0.75, 0.5312, 0.75, 0.5312, 0.25, 0.5417, 0.25, 0.5417, 0.0, 0.5312, 0.0, 0.5312, 0.5, 0.5417, 0.5, 0.5417, 0.25, 0.5312, 0.25, 0.5312, 0.75, 0.5417, 0.75, 0.5417, 0.5, 0.5312, 0.5, 0.5417, 1.0, 0.5521, 1.0, 0.5521, 0.75, 0.5417, 0.75, 0.5417, 0.25, 0.5521, 0.25, 0.5521, 0.0, 0.5417, 0.0, 0.5417, 0.5, 0.5521, 0.5, 0.5521, 0.25, 0.5417, 0.25, 0.5417, 0.75, 0.5521, 0.75, 0.5521, 0.5, 0.5417, 0.5, 0.5521, 1.0, 0.5625, 1.0, 0.5625, 0.75, 0.5521, 0.75, 0.5521, 0.25, 0.5625, 0.25, 0.5625, 0.0, 0.5521, 0.0, 0.5521, 0.5, 0.5625, 0.5, 0.5625, 0.25, 0.5521, 0.25, 0.5521, 0.75, 0.5625, 0.75, 0.5625, 0.5, 0.5521, 0.5, 0.5625, 1.0, 0.5729, 1.0, 0.5729, 0.75, 0.5625, 0.75, 0.5625, 0.25, 0.5729, 0.25, 0.5729, 0.0, 0.5625, 0.0, 0.5625, 0.5, 0.5729, 0.5, 0.5729, 0.25, 0.5625, 0.25, 0.5625, 0.75, 0.5729, 0.75, 0.5729, 0.5, 0.5625, 0.5, 0.5729, 1.0, 0.5833, 1.0, 0.5833, 0.75, 0.5729, 0.75, 0.5729, 0.25, 0.5833, 0.25, 0.5833, 0.0, 0.5729, 0.0, 0.5729, 0.5, 0.5833, 0.5, 0.5833, 0.25, 0.5729, 0.25, 0.5729, 0.75, 0.5833, 0.75, 0.5833, 0.5, 0.5729, 0.5, 0.5833, 1.0, 0.5938, 1.0, 0.5938, 0.75, 0.5833, 0.75, 0.5833, 0.25, 0.5938, 0.25, 0.5938, 0.0, 0.5833, 0.0, 0.5833, 0.5, 0.5938, 0.5, 0.5938, 0.25, 0.5833, 0.25, 0.5833, 0.75, 0.5938, 0.75, 0.5938, 0.5, 0.5833, 0.5, 0.5938, 1.0, 0.6042, 1.0, 0.6042, 0.75, 0.5938, 0.75, 0.5938, 0.25, 0.6042, 0.25, 0.6042, 0.0, 0.5938, 0.0, 0.5938, 0.5, 0.6042, 0.5, 0.6042, 0.25, 0.5938, 0.25, 0.5938, 0.75, 0.6042, 0.75, 0.6042, 0.5, 0.5938, 0.5, 0.6042, 1.0, 0.6146, 1.0, 0.6146, 0.75, 0.6042, 0.75, 0.6042, 0.25, 0.6146, 0.25, 0.6146, 0.0, 0.6042, 0.0, 0.6042, 0.5, 0.6146, 0.5, 0.6146, 0.25, 0.6042, 0.25, 0.6042, 0.75, 0.6146, 0.75, 0.6146, 0.5, 0.6042, 0.5, 0.6146, 1.0, 0.625, 1.0, 0.625, 0.75, 0.6146, 0.75, 0.6146, 0.25, 0.625, 0.25, 0.625, 0.0, 0.6146, 0.0, 0.6146, 0.5, 0.625, 0.5, 0.625, 0.25, 0.6146, 0.25, 0.6146, 0.75, 0.625, 0.75, 0.625, 0.5, 0.6146, 0.5, 0.625, 1.0, 0.6354, 1.0, 0.6354, 0.75, 0.625, 0.75, 0.625, 0.25, 0.6354, 0.25, 0.6354, 0.0, 0.625, 0.0, 0.625, 0.5, 0.6354, 0.5, 0.6354, 0.25, 0.625, 0.25, 0.625, 0.75, 0.6354, 0.75, 0.6354, 0.5, 0.625, 0.5, 0.6354, 1.0, 0.6458, 1.0, 0.6458, 0.75, 0.6354, 0.75, 0.6354, 0.25, 0.6458, 0.25, 0.6458, 0.0, 0.6354, 0.0, 0.6354, 0.5, 0.6458, 0.5, 0.6458, 0.25, 0.6354, 0.25, 0.6354, 0.75, 0.6458, 0.75, 0.6458, 0.5, 0.6354, 0.5, 0.6458, 1.0, 0.6562, 1.0, 0.6562, 0.75, 0.6458, 0.75, 0.6458, 0.25, 0.6562, 0.25, 0.6562, 0.0, 0.6458, 0.0, 0.6458, 0.5, 0.6562, 0.5, 0.6562, 0.25, 0.6458, 0.25, 0.6458, 0.75, 0.6562, 0.75, 0.6562, 0.5, 0.6458, 0.5, 0.6562, 1.0, 0.6667, 1.0, 0.6667, 0.75, 0.6562, 0.75, 0.6562, 0.25, 0.6667, 0.25, 0.6667, 0.0, 0.6562, 0.0, 0.6562, 0.5, 0.6667, 0.5, 0.6667, 0.25, 0.6562, 0.25, 0.6562, 0.75, 0.6667, 0.75, 0.6667, 0.5, 0.6562, 0.5, 0.6667, 1.0, 0.6771, 1.0, 0.6771, 0.75, 0.6667, 0.75, 0.6667, 0.25, 0.6771, 0.25, 0.6771, 0.0, 0.6667, 0.0, 0.6667, 0.5, 0.6771, 0.5, 0.6771, 0.25, 0.6667, 0.25, 0.6667, 0.75, 0.6771, 0.75, 0.6771, 0.5, 0.6667, 0.5, 0.6771, 1.0, 0.6875, 1.0, 0.6875, 0.75, 0.6771, 0.75, 0.6771, 0.25, 0.6875, 0.25, 0.6875, 0.0, 0.6771, 0.0, 0.6771, 0.5, 0.6875, 0.5, 0.6875, 0.25, 0.6771, 0.25, 0.6771, 0.75, 0.6875, 0.75, 0.6875, 0.5, 0.6771, 0.5, 0.6875, 1.0, 0.6979, 1.0, 0.6979, 0.75, 0.6875, 0.75, 0.6875, 0.25, 0.6979, 0.25, 0.6979, 0.0, 0.6875, 0.0, 0.6875, 0.5, 0.6979, 0.5, 0.6979, 0.25, 0.6875, 0.25, 0.6875, 0.75, 0.6979, 0.75, 0.6979, 0.5, 0.6875, 0.5, 0.6979, 1.0, 0.7083, 1.0, 0.7083, 0.75, 0.6979, 0.75, 0.6979, 0.25, 0.7083, 0.25, 0.7083, 0.0, 0.6979, 0.0, 0.6979, 0.5, 0.7083, 0.5, 0.7083, 0.25, 0.6979, 0.25, 0.6979, 0.75, 0.7083, 0.75, 0.7083, 0.5, 0.6979, 0.5, 0.7083, 1.0, 0.7188, 1.0, 0.7188, 0.75, 0.7083, 0.75, 0.7083, 0.25, 0.7188, 0.25, 0.7188, 0.0, 0.7083, 0.0, 0.7083, 0.5, 0.7188, 0.5, 0.7188, 0.25, 0.7083, 0.25, 0.7083, 0.75, 0.7188, 0.75, 0.7188, 0.5, 0.7083, 0.5, 0.7188, 1.0, 0.7292, 1.0, 0.7292, 0.75, 0.7188, 0.75, 0.7188, 0.25, 0.7292, 0.25, 0.7292, 0.0, 0.7188, 0.0, 0.7188, 0.5, 0.7292, 0.5, 0.7292, 0.25, 0.7188, 0.25, 0.7188, 0.75, 0.7292, 0.75, 0.7292, 0.5, 0.7188, 0.5, 0.7292, 1.0, 0.7396, 1.0, 0.7396, 0.75, 0.7292, 0.75, 0.7292, 0.25, 0.7396, 0.25, 0.7396, 0.0, 0.7292, 0.0, 0.7292, 0.5, 0.7396, 0.5, 0.7396, 0.25, 0.7292, 0.25, 0.7292, 0.75, 0.7396, 0.75, 0.7396, 0.5, 0.7292, 0.5, 0.7396, 1.0, 0.75, 1.0, 0.75, 0.75, 0.7396, 0.75, 0.7396, 0.25, 0.75, 0.25, 0.75, 0.0, 0.7396, 0.0, 0.7396, 0.5, 0.75, 0.5, 0.75, 0.25, 0.7396, 0.25, 0.7396, 0.75, 0.75, 0.75, 0.75, 0.5, 0.7396, 0.5, 0.75, 1.0, 0.7604, 1.0, 0.7604, 0.75, 0.75, 0.75, 0.75, 0.25, 0.7604, 0.25, 0.7604, 0.0, 0.75, 0.0, 0.75, 0.5, 0.7604, 0.5, 0.7604, 0.25, 0.75, 0.25, 0.75, 0.75, 0.7604, 0.75, 0.7604, 0.5, 0.75, 0.5, 0.7604, 1.0, 0.7708, 1.0, 0.7708, 0.75, 0.7604, 0.75, 0.7604, 0.25, 0.7708, 0.25, 0.7708, 0.0, 0.7604, 0.0, 0.7604, 0.5, 0.7708, 0.5, 0.7708, 0.25, 0.7604, 0.25, 0.7604, 0.75, 0.7708, 0.75, 0.7708, 0.5, 0.7604, 0.5, 0.7708, 1.0, 0.7812, 1.0, 0.7812, 0.75, 0.7708, 0.75, 0.7708, 0.25, 0.7812, 0.25, 0.7812, 0.0, 0.7708, 0.0, 0.7708, 0.5, 0.7812, 0.5, 0.7812, 0.25, 0.7708, 0.25, 0.7708, 0.75, 0.7812, 0.75, 0.7812, 0.5, 0.7708, 0.5, 0.7812, 1.0, 0.7917, 1.0, 0.7917, 0.75, 0.7812, 0.75, 0.7812, 0.25, 0.7917, 0.25, 0.7917, 0.0, 0.7812, 0.0, 0.7812, 0.5, 0.7917, 0.5, 0.7917, 0.25, 0.7812, 0.25, 0.7812, 0.75, 0.7917, 0.75, 0.7917, 0.5, 0.7812, 0.5, 0.7917, 1.0, 0.8021, 1.0, 0.8021, 0.75, 0.7917, 0.75, 0.7917, 0.25, 0.8021, 0.25, 0.8021, 0.0, 0.7917, 0.0, 0.7917, 0.5, 0.8021, 0.5, 0.8021, 0.25, 0.7917, 0.25, 0.7917, 0.75, 0.8021, 0.75, 0.8021, 0.5, 0.7917, 0.5, 0.8021, 1.0, 0.8125, 1.0, 0.8125, 0.75, 0.8021, 0.75, 0.8021, 0.25, 0.8125, 0.25, 0.8125, 0.0, 0.8021, 0.0, 0.8021, 0.5, 0.8125, 0.5, 0.8125, 0.25, 0.8021, 0.25, 0.8021, 0.75, 0.8125, 0.75, 0.8125, 0.5, 0.8021, 0.5, 0.8125, 1.0, 0.8229, 1.0, 0.8229, 0.75, 0.8125, 0.75, 0.8125, 0.25, 0.8229, 0.25, 0.8229, 0.0, 0.8125, 0.0, 0.8125, 0.5, 0.8229, 0.5, 0.8229, 0.25, 0.8125, 0.25, 0.8125, 0.75, 0.8229, 0.75, 0.8229, 0.5, 0.8125, 0.5, 0.8229, 1.0, 0.8333, 1.0, 0.8333, 0.75, 0.8229, 0.75, 0.8229, 0.25, 0.8333, 0.25, 0.8333, 0.0, 0.8229, 0.0, 0.8229, 0.5, 0.8333, 0.5, 0.8333, 0.25, 0.8229, 0.25, 0.8229, 0.75, 0.8333, 0.75, 0.8333, 0.5, 0.8229, 0.5, 0.8333, 1.0, 0.8438, 1.0, 0.8438, 0.75, 0.8333, 0.75, 0.8333, 0.25, 0.8438, 0.25, 0.8438, 0.0, 0.8333, 0.0, 0.8333, 0.5, 0.8438, 0.5, 0.8438, 0.25, 0.8333, 0.25, 0.8333, 0.75, 0.8438, 0.75, 0.8438, 0.5, 0.8333, 0.5, 0.8438, 1.0, 0.8542, 1.0, 0.8542, 0.75, 0.8438, 0.75, 0.8438, 0.25, 0.8542, 0.25, 0.8542, 0.0, 0.8438, 0.0, 0.8438, 0.5, 0.8542, 0.5, 0.8542, 0.25, 0.8438, 0.25, 0.8438, 0.75, 0.8542, 0.75, 0.8542, 0.5, 0.8438, 0.5, 0.8542, 1.0, 0.8646, 1.0, 0.8646, 0.75, 0.8542, 0.75, 0.8542, 0.25, 0.8646, 0.25, 0.8646, 0.0, 0.8542, 0.0, 0.8542, 0.5, 0.8646, 0.5, 0.8646, 0.25, 0.8542, 0.25, 0.8542, 0.75, 0.8646, 0.75, 0.8646, 0.5, 0.8542, 0.5, 0.8646, 1.0, 0.875, 1.0, 0.875, 0.75, 0.8646, 0.75, 0.8646, 0.25, 0.875, 0.25, 0.875, 0.0, 0.8646, 0.0, 0.8646, 0.5, 0.875, 0.5, 0.875, 0.25, 0.8646, 0.25, 0.8646, 0.75, 0.875, 0.75, 0.875, 0.5, 0.8646, 0.5, 0.875, 1.0, 0.8854, 1.0, 0.8854, 0.75, 0.875, 0.75, 0.875, 0.25, 0.8854, 0.25, 0.8854, 0.0, 0.875, 0.0, 0.875, 0.5, 0.8854, 0.5, 0.8854, 0.25, 0.875, 0.25, 0.875, 0.75, 0.8854, 0.75, 0.8854, 0.5, 0.875, 0.5, 0.8854, 1.0, 0.8958, 1.0, 0.8958, 0.75, 0.8854, 0.75, 0.8854, 0.25, 0.8958, 0.25, 0.8958, 0.0, 0.8854, 0.0, 0.8854, 0.5, 0.8958, 0.5, 0.8958, 0.25, 0.8854, 0.25, 0.8854, 0.75, 0.8958, 0.75, 0.8958, 0.5, 0.8854, 0.5, 0.8958, 1.0, 0.9062, 1.0, 0.9062, 0.75, 0.8958, 0.75, 0.8958, 0.25, 0.9062, 0.25, 0.9062, 0.0, 0.8958, 0.0, 0.8958, 0.5, 0.9062, 0.5, 0.9062, 0.25, 0.8958, 0.25, 0.8958, 0.75, 0.9062, 0.75, 0.9062, 0.5, 0.8958, 0.5, 0.9062, 1.0, 0.9167, 1.0, 0.9167, 0.75, 0.9062, 0.75, 0.9062, 0.25, 0.9167, 0.25, 0.9167, 0.0, 0.9062, 0.0, 0.9062, 0.5, 0.9167, 0.5, 0.9167, 0.25, 0.9062, 0.25, 0.9062, 0.75, 0.9167, 0.75, 0.9167, 0.5, 0.9062, 0.5, 0.9167, 1.0, 0.9271, 1.0, 0.9271, 0.75, 0.9167, 0.75, 0.9167, 0.25, 0.9271, 0.25, 0.9271, 0.0, 0.9167, 0.0, 0.9167, 0.5, 0.9271, 0.5, 0.9271, 0.25, 0.9167, 0.25, 0.9167, 0.75, 0.9271, 0.75, 0.9271, 0.5, 0.9167, 0.5, 0.9271, 1.0, 0.9375, 1.0, 0.9375, 0.75, 0.9271, 0.75, 0.9271, 0.25, 0.9375, 0.25, 0.9375, 0.0, 0.9271, 0.0, 0.9271, 0.5, 0.9375, 0.5, 0.9375, 0.25, 0.9271, 0.25, 0.9271, 0.75, 0.9375, 0.75, 0.9375, 0.5, 0.9271, 0.5, 0.9375, 1.0, 0.9479, 1.0, 0.9479, 0.75, 0.9375, 0.75, 0.9375, 0.25, 0.9479, 0.25, 0.9479, 0.0, 0.9375, 0.0, 0.9375, 0.5, 0.9479, 0.5, 0.9479, 0.25, 0.9375, 0.25, 0.9375, 0.75, 0.9479, 0.75, 0.9479, 0.5, 0.9375, 0.5, 0.9479, 1.0, 0.9583, 1.0, 0.9583, 0.75, 0.9479, 0.75, 0.9479, 0.25, 0.9583, 0.25, 0.9583, 0.0, 0.9479, 0.0, 0.9479, 0.5, 0.9583, 0.5, 0.9583, 0.25, 0.9479, 0.25, 0.9479, 0.75, 0.9583, 0.75, 0.9583, 0.5, 0.9479, 0.5, 0.9583, 1.0, 0.9688, 1.0, 0.9688, 0.75, 0.9583, 0.75, 0.9583, 0.25, 0.9688, 0.25, 0.9688, 0.0, 0.9583, 0.0, 0.9583, 0.5, 0.9688, 0.5, 0.9688, 0.25, 0.9583, 0.25, 0.9583, 0.75, 0.9688, 0.75, 0.9688, 0.5, 0.9583, 0.5, 0.9688, 1.0, 0.9792, 1.0, 0.9792, 0.75, 0.9688, 0.75, 0.9688, 0.25, 0.9792, 0.25, 0.9792, 0.0, 0.9688, 0.0, 0.9688, 0.5, 0.9792, 0.5, 0.9792, 0.25, 0.9688, 0.25, 0.9688, 0.75, 0.9792, 0.75, 0.9792, 0.5, 0.9688, 0.5, 0.9792, 1.0, 0.9896, 1.0, 0.9896, 0.75, 0.9792, 0.75, 0.9792, 0.25, 0.9896, 0.25, 0.9896, 0.0, 0.9792, 0.0, 0.9792, 0.5, 0.9896, 0.5, 0.9896, 0.25, 0.9792, 0.25, 0.9792, 0.75, 0.9896, 0.75, 0.9896, 0.5, 0.9792, 0.5, 0.9896, 1.0, 1.0, 1.0, 1.0, 0.75, 0.9896, 0.75, 0.9896, 0.25, 1.0, 0.25, 1.0, 0.0, 0.9896, 0.0, 0.9896, 0.5, 1.0, 0.5, 1.0, 0.25, 0.9896, 0.25, 0.9896, 0.75, 1.0, 0.75, 1.0, 0.5, 0.9896, 0.5, 0.3438, 1.0, 0.3542, 1.0, 0.3542, 0.75, 0.3438, 0.75, 0.3438, 0.25, 0.3542, 0.25, 0.3542, 0.0, 0.3438, 0.0, 0.3438, 0.5, 0.3542, 0.5, 0.3542, 0.25, 0.3438, 0.25, 0.3542, 1.0, 0.3646, 1.0, 0.3646, 0.75, 0.3542, 0.75, 0.3542, 0.25, 0.3646, 0.25, 0.3646, 0.0, 0.3542, 0.0, 0.3542, 0.5, 0.3646, 0.5, 0.3646, 0.25, 0.3542, 0.25, 0.3542, 0.75, 0.3646, 0.75, 0.3646, 0.5, 0.3542, 0.5, 0.3646, 1.0, 0.375, 1.0, 0.375, 0.75, 0.3646, 0.75, 0.3646, 0.25, 0.375, 0.25, 0.375, 0.0, 0.3646, 0.0, 0.3646, 0.5, 0.375, 0.5, 0.375, 0.25, 0.3646, 0.25, 0.3646, 0.75, 0.375, 0.75, 0.375, 0.5, 0.3646, 0.5, 0.375, 1.0, 0.3854, 1.0, 0.3854, 0.75, 0.375, 0.75, 0.375, 0.25, 0.3854, 0.25, 0.3854, 0.0, 0.375, 0.0, 0.375, 0.5, 0.3854, 0.5, 0.3854, 0.25, 0.375, 0.25, 0.375, 0.75, 0.3854, 0.75, 0.3854, 0.5, 0.375, 0.5, 0.3854, 1.0, 0.3958, 1.0, 0.3958, 0.75, 0.3854, 0.75, 0.3854, 0.25, 0.3958, 0.25, 0.3958, 0.0, 0.3854, 0.0, 0.3854, 0.5, 0.3958, 0.5, 0.3958, 0.25, 0.3854, 0.25, 0.3854, 0.75, 0.3958, 0.75, 0.3958, 0.5, 0.3854, 0.5, 0.3958, 1.0, 0.4062, 1.0, 0.4062, 0.75, 0.3958, 0.75, 0.3958, 0.25, 0.4062, 0.25, 0.4062, 0.0, 0.3958, 0.0, 0.3958, 0.5, 0.4062, 0.5, 0.4062, 0.25, 0.3958, 0.25, 0.3958, 0.75, 0.4062, 0.75, 0.4062, 0.5, 0.3958, 0.5, 0.4062, 1.0, 0.4167, 1.0, 0.4167, 0.75, 0.4062, 0.75, 0.4062, 0.25, 0.4167, 0.25, 0.4167, 0.0, 0.4062, 0.0, 0.4062, 0.5, 0.4167, 0.5, 0.4167, 0.25, 0.4062, 0.25, 0.4062, 0.75, 0.4167, 0.75, 0.4167, 0.5, 0.4062, 0.5, 0.4167, 1.0, 0.4271, 1.0, 0.4271, 0.75, 0.4167, 0.75, 0.4167, 0.25, 0.4271, 0.25, 0.4271, 0.0, 0.4167, 0.0, 0.4167, 0.5, 0.4271, 0.5, 0.4271, 0.25, 0.4167, 0.25, 0.4167, 0.75, 0.4271, 0.75, 0.4271, 0.5, 0.4167, 0.5, 0.4271, 1.0, 0.4375, 1.0, 0.4375, 0.75, 0.4271, 0.75, 0.4271, 0.25, 0.4375, 0.25, 0.4375, 0.0, 0.4271, 0.0, 0.4271, 0.5, 0.4375, 0.5, 0.4375, 0.25, 0.4271, 0.25, 0.4271, 0.75, 0.4375, 0.75, 0.4375, 0.5, 0.4271, 0.5, 0.4375, 1.0, 0.4479, 1.0, 0.4479, 0.75, 0.4375, 0.75, 0.4375, 0.25, 0.4479, 0.25, 0.4479, 0.0, 0.4375, 0.0, 0.4375, 0.5, 0.4479, 0.5, 0.4479, 0.25, 0.4375, 0.25, 0.4375, 0.75, 0.4479, 0.75, 0.4479, 0.5, 0.4375, 0.5, 0.4479, 1.0, 0.4583, 1.0, 0.4583, 0.75, 0.4479, 0.75, 0.4479, 0.25, 0.4583, 0.25, 0.4583, 0.0, 0.4479, 0.0, 0.4479, 0.5, 0.4583, 0.5, 0.4583, 0.25, 0.4479, 0.25, 0.4479, 0.75, 0.4583, 0.75, 0.4583, 0.5, 0.4479, 0.5, 0.4583, 1.0, 0.4688, 1.0, 0.4688, 0.75, 0.4583, 0.75, 0.4583, 0.25, 0.4688, 0.25, 0.4688, 0.0, 0.4583, 0.0, 0.4583, 0.5, 0.4688, 0.5, 0.4688, 0.25, 0.4583, 0.25, 0.4583, 0.75, 0.4688, 0.75, 0.4688, 0.5, 0.4583, 0.5, 0.4688, 1.0, 0.4792, 1.0, 0.4792, 0.75, 0.4688, 0.75, 0.4688, 0.25, 0.4792, 0.25, 0.4792, 0.0, 0.4688, 0.0, 0.4688, 0.5, 0.4792, 0.5, 0.4792, 0.25, 0.4688, 0.25, 0.4688, 0.75, 0.4792, 0.75, 0.4792, 0.5, 0.4688, 0.5, 0.4792, 1.0, 0.4896, 1.0, 0.4896, 0.75, 0.4792, 0.75, 0.4792, 0.25, 0.4896, 0.25, 0.4896, 0.0, 0.4792, 0.0, 0.4792, 0.5, 0.4896, 0.5, 0.4896, 0.25, 0.4792, 0.25, 0.4792, 0.75, 0.4896, 0.75, 0.4896, 0.5, 0.4792, 0.5, 0.4896, 1.0, 0.5, 1.0, 0.5, 0.75, 0.4896, 0.75, 0.4896, 0.25, 0.5, 0.25, 0.5, 0.0, 0.4896, 0.0, 0.4896, 0.5, 0.5, 0.5, 0.5, 0.25, 0.4896, 0.25, 0.4896, 0.75, 0.5, 0.75, 0.5, 0.5, 0.4896, 0.5, 0.5, 1.0, 0.5104, 1.0, 0.5104, 0.75, 0.5, 0.75, 0.5, 0.25, 0.5104, 0.25, 0.5104, 0.0, 0.5, 0.0, 0.5, 0.5, 0.5104, 0.5, 0.5104, 0.25, 0.5, 0.25, 0.5, 0.75, 0.5104, 0.75, 0.5104, 0.5, 0.5, 0.5, 0.5104, 1.0, 0.5208, 1.0, 0.5208, 0.75, 0.5104, 0.75, 0.5104, 0.25, 0.5208, 0.25, 0.5208, 0.0, 0.5104, 0.0, 0.5104, 0.5, 0.5208, 0.5, 0.5208, 0.25, 0.5104, 0.25, 0.5104, 0.75, 0.5208, 0.75, 0.5208, 0.5, 0.5104, 0.5, 0.5208, 1.0, 0.5312, 1.0, 0.5312, 0.75, 0.5208, 0.75, 0.5208, 0.25, 0.5312, 0.25, 0.5312, 0.0, 0.5208, 0.0, 0.5208, 0.5, 0.5312, 0.5, 0.5312, 0.25, 0.5208, 0.25, 0.5208, 0.75, 0.5312, 0.75, 0.5312, 0.5, 0.5208, 0.5, 0.5312, 1.0, 0.5417, 1.0, 0.5417, 0.75, 0.5312, 0.75, 0.5312, 0.25, 0.5417, 0.25, 0.5417, 0.0, 0.5312, 0.0, 0.5312, 0.5, 0.5417, 0.5, 0.5417, 0.25, 0.5312, 0.25, 0.5312, 0.75, 0.5417, 0.75, 0.5417, 0.5, 0.5312, 0.5, 0.5417, 1.0, 0.5521, 1.0, 0.5521, 0.75, 0.5417, 0.75, 0.5417, 0.25, 0.5521, 0.25, 0.5521, 0.0, 0.5417, 0.0, 0.5417, 0.5, 0.5521, 0.5, 0.5521, 0.25, 0.5417, 0.25, 0.5417, 0.75, 0.5521, 0.75, 0.5521, 0.5, 0.5417, 0.5, 0.5521, 1.0, 0.5625, 1.0, 0.5625, 0.75, 0.5521, 0.75, 0.5521, 0.25, 0.5625, 0.25, 0.5625, 0.0, 0.5521, 0.0, 0.5521, 0.5, 0.5625, 0.5, 0.5625, 0.25, 0.5521, 0.25, 0.5521, 0.75, 0.5625, 0.75, 0.5625, 0.5, 0.5521, 0.5, 0.5625, 1.0, 0.5729, 1.0, 0.5729, 0.75, 0.5625, 0.75, 0.5625, 0.25, 0.5729, 0.25, 0.5729, 0.0, 0.5625, 0.0, 0.5625, 0.5, 0.5729, 0.5, 0.5729, 0.25, 0.5625, 0.25, 0.5625, 0.75, 0.5729, 0.75, 0.5729, 0.5, 0.5625, 0.5, 0.5729, 1.0, 0.5833, 1.0, 0.5833, 0.75, 0.5729, 0.75, 0.5729, 0.25, 0.5833, 0.25, 0.5833, 0.0, 0.5729, 0.0, 0.5729, 0.5, 0.5833, 0.5, 0.5833, 0.25, 0.5729, 0.25, 0.5729, 0.75, 0.5833, 0.75, 0.5833, 0.5, 0.5729, 0.5, 0.5833, 1.0, 0.5938, 1.0, 0.5938, 0.75, 0.5833, 0.75, 0.5833, 0.25, 0.5938, 0.25, 0.5938, 0.0, 0.5833, 0.0, 0.5833, 0.5, 0.5938, 0.5, 0.5938, 0.25, 0.5833, 0.25, 0.5833, 0.75, 0.5938, 0.75, 0.5938, 0.5, 0.5833, 0.5, 0.5938, 1.0, 0.6042, 1.0, 0.6042, 0.75, 0.5938, 0.75, 0.5938, 0.25, 0.6042, 0.25, 0.6042, 0.0, 0.5938, 0.0, 0.5938, 0.5, 0.6042, 0.5, 0.6042, 0.25, 0.5938, 0.25, 0.5938, 0.75, 0.6042, 0.75, 0.6042, 0.5, 0.5938, 0.5, 0.6042, 1.0, 0.6146, 1.0, 0.6146, 0.75, 0.6042, 0.75, 0.6042, 0.25, 0.6146, 0.25, 0.6146, 0.0, 0.6042, 0.0, 0.6042, 0.5, 0.6146, 0.5, 0.6146, 0.25, 0.6042, 0.25, 0.6042, 0.75, 0.6146, 0.75, 0.6146, 0.5, 0.6042, 0.5, 0.6146, 1.0, 0.625, 1.0, 0.625, 0.75, 0.6146, 0.75, 0.6146, 0.25, 0.625, 0.25, 0.625, 0.0, 0.6146, 0.0, 0.6146, 0.5, 0.625, 0.5, 0.625, 0.25, 0.6146, 0.25, 0.6146, 0.75, 0.625, 0.75, 0.625, 0.5, 0.6146, 0.5, 0.625, 1.0, 0.6354, 1.0, 0.6354, 0.75, 0.625, 0.75, 0.625, 0.25, 0.6354, 0.25, 0.6354, 0.0, 0.625, 0.0, 0.625, 0.5, 0.6354, 0.5, 0.6354, 0.25, 0.625, 0.25, 0.625, 0.75, 0.6354, 0.75, 0.6354, 0.5, 0.625, 0.5, 0.6354, 1.0, 0.6458, 1.0, 0.6458, 0.75, 0.6354, 0.75, 0.6354, 0.25, 0.6458, 0.25, 0.6458, 0.0, 0.6354, 0.0, 0.6354, 0.5, 0.6458, 0.5, 0.6458, 0.25, 0.6354, 0.25, 0.6354, 0.75, 0.6458, 0.75, 0.6458, 0.5, 0.6354, 0.5, 0.6458, 1.0, 0.6562, 1.0, 0.6562, 0.75, 0.6458, 0.75, 0.6458, 0.25, 0.6562, 0.25, 0.6562, 0.0, 0.6458, 0.0, 0.6458, 0.5, 0.6562, 0.5, 0.6562, 0.25, 0.6458, 0.25, 0.6458, 0.75, 0.6562, 0.75, 0.6562, 0.5, 0.6458, 0.5, 0.6562, 1.0, 0.6667, 1.0, 0.6667, 0.75, 0.6562, 0.75, 0.6562, 0.25, 0.6667, 0.25, 0.6667, 0.0, 0.6562, 0.0, 0.6562, 0.5, 0.6667, 0.5, 0.6667, 0.25, 0.6562, 0.25, 0.6562, 0.75, 0.6667, 0.75, 0.6667, 0.5, 0.6562, 0.5, 0.6667, 1.0, 0.6771, 1.0, 0.6771, 0.75, 0.6667, 0.75, 0.6667, 0.25, 0.6771, 0.25, 0.6771, 0.0, 0.6667, 0.0, 0.6667, 0.5, 0.6771, 0.5, 0.6771, 0.25, 0.6667, 0.25, 0.6667, 0.75, 0.6771, 0.75, 0.6771, 0.5, 0.6667, 0.5, 0.6771, 1.0, 0.6875, 1.0, 0.6875, 0.75, 0.6771, 0.75, 0.6771, 0.25, 0.6875, 0.25, 0.6875, 0.0, 0.6771, 0.0, 0.6771, 0.5, 0.6875, 0.5, 0.6875, 0.25, 0.6771, 0.25, 0.6771, 0.75, 0.6875, 0.75, 0.6875, 0.5, 0.6771, 0.5, 0.6875, 1.0, 0.6979, 1.0, 0.6979, 0.75, 0.6875, 0.75, 0.6875, 0.25, 0.6979, 0.25, 0.6979, 0.0, 0.6875, 0.0, 0.6875, 0.5, 0.6979, 0.5, 0.6979, 0.25, 0.6875, 0.25, 0.6875, 0.75, 0.6979, 0.75, 0.6979, 0.5, 0.6875, 0.5, 0.6979, 1.0, 0.7083, 1.0, 0.7083, 0.75, 0.6979, 0.75, 0.6979, 0.25, 0.7083, 0.25, 0.7083, 0.0, 0.6979, 0.0, 0.6979, 0.5, 0.7083, 0.5, 0.7083, 0.25, 0.6979, 0.25, 0.6979, 0.75, 0.7083, 0.75, 0.7083, 0.5, 0.6979, 0.5, 0.7083, 1.0, 0.7188, 1.0, 0.7188, 0.75, 0.7083, 0.75, 0.7083, 0.25, 0.7188, 0.25, 0.7188, 0.0, 0.7083, 0.0, 0.7083, 0.5, 0.7188, 0.5, 0.7188, 0.25, 0.7083, 0.25, 0.7083, 0.75, 0.7188, 0.75, 0.7188, 0.5, 0.7083, 0.5, 0.7188, 1.0, 0.7292, 1.0, 0.7292, 0.75, 0.7188, 0.75, 0.7188, 0.25, 0.7292, 0.25, 0.7292, 0.0, 0.7188, 0.0, 0.7188, 0.5, 0.7292, 0.5, 0.7292, 0.25, 0.7188, 0.25, 0.7188, 0.75, 0.7292, 0.75, 0.7292, 0.5, 0.7188, 0.5, 0.7292, 1.0, 0.7396, 1.0, 0.7396, 0.75, 0.7292, 0.75, 0.7292, 0.25, 0.7396, 0.25, 0.7396, 0.0, 0.7292, 0.0, 0.7292, 0.5, 0.7396, 0.5, 0.7396, 0.25, 0.7292, 0.25, 0.7292, 0.75, 0.7396, 0.75, 0.7396, 0.5, 0.7292, 0.5, 0.7396, 1.0, 0.75, 1.0, 0.75, 0.75, 0.7396, 0.75, 0.7396, 0.25, 0.75, 0.25, 0.75, 0.0, 0.7396, 0.0, 0.7396, 0.5, 0.75, 0.5, 0.75, 0.25, 0.7396, 0.25, 0.7396, 0.75, 0.75, 0.75, 0.75, 0.5, 0.7396, 0.5, 0.75, 1.0, 0.7604, 1.0, 0.7604, 0.75, 0.75, 0.75, 0.75, 0.25, 0.7604, 0.25, 0.7604, 0.0, 0.75, 0.0, 0.75, 0.5, 0.7604, 0.5, 0.7604, 0.25, 0.75, 0.25, 0.75, 0.75, 0.7604, 0.75, 0.7604, 0.5, 0.75, 0.5, 0.7604, 1.0, 0.7708, 1.0, 0.7708, 0.75, 0.7604, 0.75, 0.7604, 0.25, 0.7708, 0.25, 0.7708, 0.0, 0.7604, 0.0, 0.7604, 0.5, 0.7708, 0.5, 0.7708, 0.25, 0.7604, 0.25, 0.7604, 0.75, 0.7708, 0.75, 0.7708, 0.5, 0.7604, 0.5, 0.7708, 1.0, 0.7812, 1.0, 0.7812, 0.75, 0.7708, 0.75, 0.7708, 0.25, 0.7812, 0.25, 0.7812, 0.0, 0.7708, 0.0, 0.7708, 0.5, 0.7812, 0.5, 0.7812, 0.25, 0.7708, 0.25, 0.7708, 0.75, 0.7812, 0.75, 0.7812, 0.5, 0.7708, 0.5, 0.7812, 1.0, 0.7917, 1.0, 0.7917, 0.75, 0.7812, 0.75, 0.7812, 0.25, 0.7917, 0.25, 0.7917, 0.0, 0.7812, 0.0, 0.7812, 0.5, 0.7917, 0.5, 0.7917, 0.25, 0.7812, 0.25, 0.7812, 0.75, 0.7917, 0.75, 0.7917, 0.5, 0.7812, 0.5, 0.7917, 1.0, 0.8021, 1.0, 0.8021, 0.75, 0.7917, 0.75, 0.7917, 0.25, 0.8021, 0.25, 0.8021, 0.0, 0.7917, 0.0, 0.7917, 0.5, 0.8021, 0.5, 0.8021, 0.25, 0.7917, 0.25, 0.7917, 0.75, 0.8021, 0.75, 0.8021, 0.5, 0.7917, 0.5, 0.8021, 1.0, 0.8125, 1.0, 0.8125, 0.75, 0.8021, 0.75, 0.8021, 0.25, 0.8125, 0.25, 0.8125, 0.0, 0.8021, 0.0, 0.8021, 0.5, 0.8125, 0.5, 0.8125, 0.25, 0.8021, 0.25, 0.8021, 0.75, 0.8125, 0.75, 0.8125, 0.5, 0.8021, 0.5, 0.8125, 1.0, 0.8229, 1.0, 0.8229, 0.75, 0.8125, 0.75, 0.8125, 0.25, 0.8229, 0.25, 0.8229, 0.0, 0.8125, 0.0, 0.8125, 0.5, 0.8229, 0.5, 0.8229, 0.25, 0.8125, 0.25, 0.8125, 0.75, 0.8229, 0.75, 0.8229, 0.5, 0.8125, 0.5, 0.8229, 1.0, 0.8333, 1.0, 0.8333, 0.75, 0.8229, 0.75, 0.8229, 0.25, 0.8333, 0.25, 0.8333, 0.0, 0.8229, 0.0, 0.8229, 0.5, 0.8333, 0.5, 0.8333, 0.25, 0.8229, 0.25, 0.8229, 0.75, 0.8333, 0.75, 0.8333, 0.5, 0.8229, 0.5, 0.8333, 1.0, 0.8438, 1.0, 0.8438, 0.75, 0.8333, 0.75, 0.8333, 0.25, 0.8438, 0.25, 0.8438, 0.0, 0.8333, 0.0, 0.8333, 0.5, 0.8438, 0.5, 0.8438, 0.25, 0.8333, 0.25, 0.8333, 0.75, 0.8438, 0.75, 0.8438, 0.5, 0.8333, 0.5, 0.8438, 1.0, 0.8542, 1.0, 0.8542, 0.75, 0.8438, 0.75, 0.8438, 0.25, 0.8542, 0.25, 0.8542, 0.0, 0.8438, 0.0, 0.8438, 0.5, 0.8542, 0.5, 0.8542, 0.25, 0.8438, 0.25, 0.8438, 0.75, 0.8542, 0.75, 0.8542, 0.5, 0.8438, 0.5, 0.8542, 1.0, 0.8646, 1.0, 0.8646, 0.75, 0.8542, 0.75, 0.8542, 0.25, 0.8646, 0.25, 0.8646, 0.0, 0.8542, 0.0, 0.8542, 0.5, 0.8646, 0.5, 0.8646, 0.25, 0.8542, 0.25, 0.8542, 0.75, 0.8646, 0.75, 0.8646, 0.5, 0.8542, 0.5, 0.8646, 1.0, 0.875, 1.0, 0.875, 0.75, 0.8646, 0.75, 0.8646, 0.25, 0.875, 0.25, 0.875, 0.0, 0.8646, 0.0, 0.8646, 0.5, 0.875, 0.5, 0.875, 0.25, 0.8646, 0.25, 0.8646, 0.75, 0.875, 0.75, 0.875, 0.5, 0.8646, 0.5, 0.875, 1.0, 0.8854, 1.0, 0.8854, 0.75, 0.875, 0.75, 0.875, 0.25, 0.8854, 0.25, 0.8854, 0.0, 0.875, 0.0, 0.875, 0.5, 0.8854, 0.5, 0.8854, 0.25, 0.875, 0.25, 0.875, 0.75, 0.8854, 0.75, 0.8854, 0.5, 0.875, 0.5, 0.8854, 1.0, 0.8958, 1.0, 0.8958, 0.75, 0.8854, 0.75, 0.8854, 0.25, 0.8958, 0.25, 0.8958, 0.0, 0.8854, 0.0, 0.8854, 0.5, 0.8958, 0.5, 0.8958, 0.25, 0.8854, 0.25, 0.8854, 0.75, 0.8958, 0.75, 0.8958, 0.5, 0.8854, 0.5, 0.8958, 1.0, 0.9062, 1.0, 0.9062, 0.75, 0.8958, 0.75, 0.8958, 0.25, 0.9062, 0.25, 0.9062, 0.0, 0.8958, 0.0, 0.8958, 0.5, 0.9062, 0.5, 0.9062, 0.25, 0.8958, 0.25, 0.8958, 0.75, 0.9062, 0.75, 0.9062, 0.5, 0.8958, 0.5, 0.9062, 1.0, 0.9167, 1.0, 0.9167, 0.75, 0.9062, 0.75, 0.9062, 0.25, 0.9167, 0.25, 0.9167, 0.0, 0.9062, 0.0, 0.9062, 0.5, 0.9167, 0.5, 0.9167, 0.25, 0.9062, 0.25, 0.9062, 0.75, 0.9167, 0.75, 0.9167, 0.5, 0.9062, 0.5, 0.9167, 1.0, 0.9271, 1.0, 0.9271, 0.75, 0.9167, 0.75, 0.9167, 0.25, 0.9271, 0.25, 0.9271, 0.0, 0.9167, 0.0, 0.9167, 0.5, 0.9271, 0.5, 0.9271, 0.25, 0.9167, 0.25, 0.9167, 0.75, 0.9271, 0.75, 0.9271, 0.5, 0.9167, 0.5, 0.9271, 1.0, 0.9375, 1.0, 0.9375, 0.75, 0.9271, 0.75, 0.9271, 0.25, 0.9375, 0.25, 0.9375, 0.0, 0.9271, 0.0, 0.9271, 0.5, 0.9375, 0.5, 0.9375, 0.25, 0.9271, 0.25, 0.9271, 0.75, 0.9375, 0.75, 0.9375, 0.5, 0.9271, 0.5, 0.9375, 1.0, 0.9479, 1.0, 0.9479, 0.75, 0.9375, 0.75, 0.9375, 0.25, 0.9479, 0.25, 0.9479, 0.0, 0.9375, 0.0, 0.9375, 0.5, 0.9479, 0.5, 0.9479, 0.25, 0.9375, 0.25, 0.9375, 0.75, 0.9479, 0.75, 0.9479, 0.5, 0.9375, 0.5, 0.9479, 1.0, 0.9583, 1.0, 0.9583, 0.75, 0.9479, 0.75, 0.9479, 0.25, 0.9583, 0.25, 0.9583, 0.0, 0.9479, 0.0, 0.9479, 0.5, 0.9583, 0.5, 0.9583, 0.25, 0.9479, 0.25, 0.9479, 0.75, 0.9583, 0.75, 0.9583, 0.5, 0.9479, 0.5, 0.9583, 1.0, 0.9688, 1.0, 0.9688, 0.75, 0.9583, 0.75, 0.9583, 0.25, 0.9688, 0.25, 0.9688, 0.0, 0.9583, 0.0, 0.9583, 0.5, 0.9688, 0.5, 0.9688, 0.25, 0.9583, 0.25, 0.9583, 0.75, 0.9688, 0.75, 0.9688, 0.5, 0.9583, 0.5, 0.9688, 1.0, 0.9792, 1.0, 0.9792, 0.75, 0.9688, 0.75, 0.9688, 0.25, 0.9792, 0.25, 0.9792, 0.0, 0.9688, 0.0, 0.9688, 0.5, 0.9792, 0.5, 0.9792, 0.25, 0.9688, 0.25, 0.9688, 0.75, 0.9792, 0.75, 0.9792, 0.5, 0.9688, 0.5, 0.9792, 1.0, 0.9896, 1.0, 0.9896, 0.75, 0.9792, 0.75, 0.9792, 0.25, 0.9896, 0.25, 0.9896, 0.0, 0.9792, 0.0, 0.9792, 0.5, 0.9896, 0.5, 0.9896, 0.25, 0.9792, 0.25, 0.9792, 0.75, 0.9896, 0.75, 0.9896, 0.5, 0.9792, 0.5, 0.9896, 1.0, 1.0, 1.0, 1.0, 0.75, 0.9896, 0.75, 0.9896, 0.25, 1.0, 0.25, 1.0, 0.0, 0.9896, 0.0, 0.9896, 0.5, 1.0, 0.5, 1.0, 0.25, 0.9896, 0.25, 0.9896, 0.75, 1.0, 0.75, 1.0, 0.5, 0.9896, 0.5])
me_spiral_004.materials.append(mat_metalli)
me_spiral_004.use_remesh_fix_poles = True
me_spiral_004.use_remesh_preserve_attributes = False
me_spiral_004.use_mirror_vertex_groups = False
me_spiral_004.update()

# ---- objects
ob_cylinder = bpy.data.objects.new('Cylinder', me_cylinder)
ob_spiral_001 = bpy.data.objects.new('Spiral.001', me_spiral_004)

# ---- transforms, parenting, visibility, modifiers, constraints
ob_cylinder.location = (-0.2146, -0.2653, -1.823)
ob_cylinder.scale = (1.154, 1.154, 1.474)
ob_cylinder.lineart.crease_threshold = 0.0
ob_spiral_001.location = (-0.4932, -0.4603, -110.2)
ob_spiral_001.rotation_euler = (0.0, -0.0, -3.307)
ob_spiral_001.scale = (1.0, 1.0, 1.776)
ob_spiral_001.lineart.crease_threshold = 0.0

# ---- collection membership
col_collection.objects.link(ob_cylinder)
col_collection.objects.link(ob_spiral_001)

# ---- scene / render settings (as saved in the file)
scene.frame_start = 1; scene.frame_end = 250; scene.frame_set(1)
scene.render.engine = 'BLENDER_EEVEE_NEXT'
scene.cycles.use_denoising = False
scene.cycles.samples = 128
scene.cycles.sampling_pattern = 'TABULATED_SOBOL'
scene.cycles.use_adaptive_sampling = False
scene.cycles.use_light_tree = False
scene.view_settings.view_transform = 'Filmic'
bpy.context.view_layer.update()

# ---- added for rendering (the .blend has no active camera and no usable light): camera, sun
cam_auto = bpy.data.cameras.new('AutoCamera')
cam_auto.lens = 50.0
cam_auto.sensor_width = 36.0
cam_auto.clip_end = 2442.36
ob_auto_camera = bpy.data.objects.new('AutoCamera', cam_auto)
scene.collection.objects.link(ob_auto_camera)
ob_auto_camera.location = (138.936, -167.248, 184.512)
ob_auto_camera.rotation_euler = (1.09748, -7.21219e-08, 0.694738)
scene.camera = ob_auto_camera
light_auto_sun = bpy.data.lights.new('AutoSun', 'SUN')
light_auto_sun.energy = 3.0
light_auto_sun.angle = 0.0523599
ob_auto_sun = bpy.data.objects.new('AutoSun', light_auto_sun)
scene.collection.objects.link(ob_auto_sun)
ob_auto_sun.rotation_euler = (0.872665, 0.174533, 0.523599)
bpy.context.view_layer.update()

